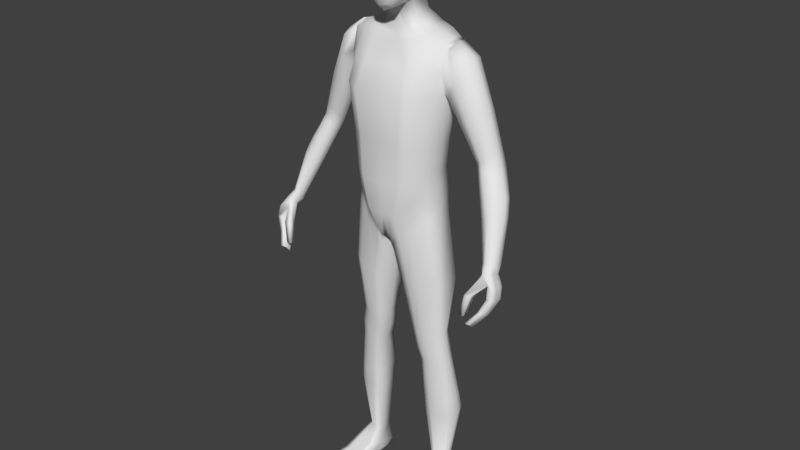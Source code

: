 # Source: PWEEZ.blend  (saved by Blender 2.78.0; exported with 4.5.12 LTS)
import bpy
from mathutils import Matrix  # noqa: F401  (used for matrix-valued properties, if any)

bpy.ops.wm.read_factory_settings(use_empty=True)
scene = bpy.context.scene
scene.name = 'Scene'

# ---- collections
col_collection_1 = bpy.data.collections.new('Collection 1'); scene.collection.children.link(col_collection_1)

# ---- materials (node trees are filled in below, after node groups)
mat_material = bpy.data.materials.new('Material')
mat_material.alpha_threshold = 0.0
mat_material.use_transparent_shadow = False
mat_material.roughness = 0.5
mat_material.line_color = (0.0, 0.0, 0.0, 1.0)

# ---- material node trees

# ---- world
world_world = bpy.data.worlds.new('World'); scene.world = world_world
world_world.color = (0.05088, 0.05088, 0.05088)
world_world.use_sun_shadow = False
world_world.sun_shadow_jitter_overblur = 0.0
world_world.cycles.sampling_method = 'MANUAL'

# ---- meshes
me_cube = bpy.data.meshes.new('Cube')
me_cube.from_pydata([(0.2538, 0.6762, 7.482), (0.6225, -0.324, 7.529), (0.2786, -0.6676, 5.984), (0.2724, -0.3519, 7.986), (0.2724, 0.2652, 7.912), (0.2786, -0.06915, 6.163), (0.2569, -0.9115, 6.584), (0.2538, -0.7877, 7.557), (0.6287, -0.4819, 6.72), (0.6287, 0.05777, 6.81), (0.6225, 0.2249, 7.492), (0.2569, 0.5338, 6.763), (0.2396, 0.5439, 7.725), (0.4783, 0.3233, 6.817), (0.5054, -0.06551, 6.444), (0.4961, -0.3168, 7.799), (0.4783, -0.7126, 6.66), (0.2451, -0.8271, 6.12), (0.2451, 0.4366, 6.359), (0.4729, 0.4719, 7.466), (0.5054, -0.5931, 6.287), (0.4961, 0.227, 7.734), (0.4729, -0.5803, 7.531), (0.2396, -0.5934, 7.837), (0.3005, -0.06501, 8.01), (0.3067, -0.2403, 6.037), (0.2734, -0.904, 7.141), (0.6629, -0.3776, 7.171), (0.6629, 0.1911, 7.184), (0.6861, -0.2237, 6.768), (0.68, -0.04644, 7.524), (0.2734, 0.6702, 7.167), (0.4167, -0.7189, 6.331), (0.4095, -0.4998, 7.733), (0.4167, 0.182, 6.541), (0.4095, 0.4228, 7.646), (0.5074, 0.4413, 7.177), (0.5549, -0.3705, 6.361), (0.5456, -0.06037, 7.798), (0.5074, -0.6632, 7.154), (0.721, -0.08146, 7.183), (1.136, 0.4671, 0.8797), (1.136, -0.298, 0.8797), (1.096, -0.3668, 1.784), (1.406, 0.5235, 4.045), (1.44, 0.5618, 5.139), (1.44, -0.06577, 5.068), (1.208, 0.3667, 2.622), (1.096, 0.4231, 1.784), (1.208, -0.3731, 2.622), (1.406, -0.1553, 3.989), (0.1432, 0.9228, -0.09966), (0.1432, -0.6922, -0.09966), (0.6575, 0.7247, 5.441), (0.6575, -0.2769, 5.297), (0.5689, -0.9138, 1.518), (0.6042, -0.9282, 2.622), (0.7029, -1.0, 3.809), (0.7029, 1.158, 3.809), (0.6042, 0.7558, 2.622), (0.5689, 0.7558, 1.542), (0.3591, 0.5541, 5.724), (0.3591, -0.2199, 5.394), (1.369, 0.5573, -7.268), (1.405, 0.2585, -7.268), (0.9743, 0.5385, -7.269), (1.038, 0.09212, -7.269), (1.15, -0.3474, 0.5747), (1.15, 0.4675, 0.5747), (0.1766, 0.6663, -0.4654), (0.1766, -0.5994, -0.3615), (1.116, -0.3324, 1.332), (1.116, 0.4891, 1.332), (0.3561, 0.9749, 0.6934), (0.3561, -0.9177, 0.6468), (1.325, -0.04964, -3.029), (1.325, 0.3177, -2.952), (0.5606, 0.4432, -2.963), (0.593, -0.2475, -2.999), (1.44, 0.02633, -3.926), (1.44, 0.4056, -3.897), (0.7497, 0.4995, -3.906), (0.7748, -0.1151, -3.903), (1.441, 0.4691, -1.338), (0.2733, 0.641, -1.447), (0.3612, -0.4586, -1.417), (1.437, -0.2078, -1.337), (1.627, 0.1304, -5.61), (1.627, 0.6401, -5.508), (0.8726, 0.7023, -5.515), (0.8882, -0.03904, -5.597), (1.394, 0.3703, -3.517), (0.6218, 0.4769, -3.527), (0.6499, -0.1725, -3.509), (1.394, -0.03343, -3.535), (0.6877, 0.8168, 0.3777), (0.6874, -0.5906, 0.3778), (1.001, 0.6851, 5.34), (0.9989, -0.2417, 5.226), (0.8931, -0.7013, 1.644), (0.9652, -0.7131, 2.615), (1.104, -0.7719, 3.896), (1.093, 1.047, 3.806), (0.9527, 0.6317, 2.605), (0.8823, 0.6158, 1.665), (1.17, 0.6365, -7.326), (1.248, 0.1195, -7.324), (0.6946, -0.5836, 0.1079), (0.6986, 0.6774, 0.04559), (0.7938, -0.6876, 0.9753), (0.7834, 0.76, 1.016), (0.9516, -0.2846, -3.02), (0.9279, 0.5001, -2.958), (1.114, -0.17, -3.921), (1.096, 0.5788, -3.887), (0.9466, 0.7029, -1.396), (0.9822, -0.5586, -1.384), (1.302, -0.05144, -5.608), (1.292, 0.814, -5.509), (1.028, 0.5473, -3.512), (1.05, -0.2365, -3.523), (1.196, 0.08452, 0.8823), (1.49, 0.2594, 5.198), (1.156, -0.01586, 1.781), (1.268, -0.003577, 2.613), (1.466, 0.1888, 3.886), (0.1032, 0.1152, -0.1441), (0.696, 0.2588, 5.417), (0.3961, 0.1499, 5.603), (1.427, 0.3622, -7.301), (0.9667, 0.2538, -7.303), (0.1172, 0.0324, -0.4204), (1.209, 0.06007, 0.5826), (1.176, 0.03433, 1.334), (0.518, 0.1229, -2.953), (1.385, 0.1623, -2.953), (0.7032, 0.1901, -3.914), (1.499, 0.2151, -3.904), (1.465, -0.02211, -1.336), (0.2729, 0.08856, -1.439), (0.8275, 0.2878, -5.561), (1.68, 0.4281, -5.559), (1.453, 0.1681, -3.519), (0.5775, 0.1492, -3.531), (0.9416, 0.6641, -8.092), (1.016, 0.2564, 5.344), (1.394, 0.717, 4.464), (1.394, -0.2487, 4.493), (0.6203, -0.7268, 4.497), (0.6203, 1.067, 4.58), (1.048, 0.9835, 4.555), (1.053, -0.5812, 4.538), (1.411, 0.5351, 4.058), (1.447, 0.5598, 5.151), (1.446, -0.05416, 5.081), (1.411, -0.1437, 4.002), (1.493, 0.2645, 5.206), (1.471, 0.2004, 3.899), (1.399, 0.7213, 4.477), (1.399, -0.237, 4.506), (1.747, 0.7278, 4.276), (1.92, 0.5726, 4.828), (1.76, -0.2378, 4.303), (1.888, -0.05494, 4.764), (1.99, 0.2703, 4.858), (1.553, 0.1997, 3.726), (1.546, -0.1444, 3.845), (1.571, 0.5343, 3.895), (2.568, 0.6312, 2.23), (2.851, 0.516, 2.263), (2.472, -0.02923, 2.419), (2.733, 0.07463, 2.38), (2.861, 0.2613, 2.326), (2.292, 0.2732, 2.185), (2.305, 0.06102, 2.295), (2.419, 0.5356, 2.168), (2.76, -0.3373, 1.099), (3.286, -0.2573, 0.03645), (3.407, -0.3562, 0.08173), (3.212, -0.7362, 0.2022), (3.343, -0.6421, 0.1881), (3.415, -0.5395, 0.1076), (3.086, -0.517, 0.05369), (3.098, -0.7088, 0.1532), (3.202, -0.332, 0.06902), (3.391, -0.3826, -0.1505), (2.747, -0.1251, 0.9893), (2.874, 0.08528, 1.006), (3.093, 0.1809, 1.057), (2.997, -0.4275, 1.212), (3.16, -0.3237, 1.253), (3.287, -0.137, 1.199), (3.278, 0.06573, 1.171), (2.116, -0.1335, 3.361), (1.922, -0.04171, 3.076), (1.92, 0.2364, 2.962), (1.992, 0.5089, 3.055), (2.343, 0.009848, 3.647), (2.457, 0.2658, 3.667), (2.417, 0.5183, 3.638), (2.157, 0.6535, 3.271), (2.585, -0.1841, 1.559), (2.572, 0.028, 1.449), (2.699, 0.2673, 1.466), (2.996, -0.1705, 1.686), (3.183, 0.2189, 1.61), (2.891, 0.3629, 1.521), (2.795, -0.2744, 1.676), (3.192, 0.01613, 1.638), (3.193, -1.066, -1.434), (3.433, -0.8478, 0.001651), (3.211, -1.383, -1.221), (3.219, -0.3826, -0.1505), (3.117, -1.066, -1.434), (3.265, -0.9298, -0.00902), (3.112, -1.383, -1.221), (3.638, -1.033, -0.5757), (3.609, -0.5241, -0.6961), (3.49, -0.5241, -0.6961), (3.482, -1.033, -0.5757), (3.442, -1.148, -0.9482), (3.419, -0.7282, -1.066), (3.322, -0.7282, -1.066), (3.316, -1.148, -0.9482), (3.39, -0.8542, -0.2993), (3.592, -0.9795, -0.2619), (3.559, -0.4386, -0.4144), (3.425, -0.4386, -0.4144), (3.438, -0.5264, -0.08002), (3.438, -0.7463, -0.009586), (3.213, -1.287, -1.289), (3.213, -1.206, -1.402), (3.132, -0.7671, -0.08542), (3.133, -0.5264, -0.08002), (3.079, -1.206, -1.402), (3.079, -1.287, -1.289), (3.431, -0.8636, -0.6158), (3.431, -0.6939, -0.6559), (3.642, -0.6939, -0.6559), (3.642, -0.8636, -0.6158), (3.445, -0.8021, -1.078), (3.445, -0.9565, -1.053), (3.273, -0.9565, -1.053), (3.273, -0.8021, -1.078), (3.304, -0.7711, -0.2989), (3.358, -0.6189, -0.3636), (3.596, -0.6189, -0.3636), (3.596, -0.7992, -0.3127), (3.151, -1.099, -0.6128), (3.011, -1.185, -1.077), (3.151, -1.255, -0.5274), (3.023, -1.34, -1.074), (2.974, -1.099, -0.6128), (2.891, -1.185, -1.077), (2.974, -1.255, -0.5274), (2.897, -1.34, -1.074), (1.195, -1.076, -8.17), (1.186, -1.094, -8.0), (0.9566, 0.6347, -8.133), (0.9416, 0.6641, -7.921), (1.809, -0.9606, -8.17), (1.825, -0.9737, -8.0), (1.408, 0.7199, -8.133), (1.412, 0.7527, -7.921), (1.01, -0.1713, -8.082), (1.001, -0.1946, -7.703), (1.652, -0.05008, -8.082), (1.669, -0.06852, -7.703), (0.9807, 0.1838, -7.812), (1.544, 0.263, -8.157), (0.9966, 0.1598, -8.157), (1.55, 0.2911, -7.812), (1.182, 0.6773, -8.133), (1.177, 0.7084, -7.921), (1.502, -1.018, -8.17), (1.505, -1.034, -8.0), (1.335, -0.1316, -7.703), (1.331, -0.1107, -8.082), (1.27, 0.2114, -8.157), (1.188, -1.105, -8.092), (1.412, 0.7527, -8.092), (1.827, -0.9845, -8.092), (1.664, -0.04028, -7.994), (0.9953, -0.1664, -7.994), (1.551, 0.2843, -8.092), (0.982, 0.1769, -8.092), (1.507, -1.045, -8.092), (1.177, 0.7084, -8.092), (1.112, -0.6788, -8.175), (1.745, -0.5061, -7.93), (1.09, -0.6296, -7.93), (1.742, -0.5601, -8.175), (1.417, -0.5678, -7.93), (1.427, -0.6194, -8.175), (1.101, -0.6898, -8.092), (1.756, -0.5664, -8.092), (0.3416, 0.8842, 0.07427), (0.3415, -0.6552, 0.07431), (0.7826, 0.7103, 5.404), (0.7819, -0.264, 5.271), (0.687, -0.8364, 1.564), (0.7357, -0.8498, 2.619), (0.849, -0.9169, 3.841), (0.845, 1.118, 3.808), (0.7311, 0.7106, 2.616), (0.6831, 0.7048, 1.587), (1.046, 0.5742, -7.29), (1.115, 0.1021, -7.289), (0.3668, 0.6703, -0.2792), (0.5156, -0.8339, 0.7665), (0.5118, 0.8966, 0.811), (0.6944, 0.4639, -2.961), (0.8758, 0.5284, -3.899), (0.5186, 0.6636, -1.428), (1.01, 0.743, -5.513), (0.7698, 0.5026, -3.522), (0.3653, -0.5936, -0.1905), (0.7237, -0.261, -3.007), (0.8983, -0.1351, -3.909), (0.5874, -0.495, -1.405), (1.066, -0.04356, -5.601), (0.7955, -0.1958, -3.514), (0.8125, 0.2579, 5.391), (0.7762, 1.036, 4.571), (0.7781, -0.6738, 4.512), (1.039, 0.6503, -8.133), (1.302, -1.072, -8.0), (1.127, -0.1492, -8.082), (1.096, 0.1786, -8.157), (1.027, 0.6802, -7.921), (1.307, -1.055, -8.17), (1.122, -0.1716, -7.703), (1.027, 0.6802, -8.092), (1.304, -1.083, -8.092), (1.227, -0.6571, -8.175), (1.209, -0.6071, -7.93), (0.9879, -0.4313, 0.4088), (1.192, -0.1332, -3.026), (1.324, -0.04346, -3.924), (1.275, -0.3325, -1.354), (1.511, 0.06575, -5.609), (1.271, -0.1056, -3.531), (0.9769, 0.5914, 0.7012), (0.9768, -0.402, 0.7013), (1.284, 0.6056, 5.211), (1.283, -0.1283, 5.124), (1.024, -0.4858, 1.734), (1.122, -0.494, 2.619), (1.299, -0.3745, 3.956), (1.295, 0.7097, 3.96), (1.117, 0.4609, 2.616), (1.02, 0.4349, 1.742), (1.298, 0.5854, -7.288), (1.349, 0.2091, -7.288), (0.9893, 0.5421, 0.3866), (1.002, -0.4587, 1.205), (0.998, 0.5287, 1.22), (1.184, 0.3825, -2.954), (1.318, 0.4672, -3.893), (1.265, 0.5522, -1.358), (1.508, 0.7019, -5.509), (1.264, 0.4332, -3.515), (1.321, 0.2584, 5.25), (1.273, -0.3669, 4.509), (1.271, 0.8117, 4.496), (1.328, 0.7369, -7.921), (1.7, -0.9812, -8.17), (1.55, -0.09093, -7.703), (1.328, 0.7048, -8.133), (1.711, -0.9951, -8.0), (1.538, -0.07162, -8.082), (1.447, 0.2446, -8.157), (1.713, -1.006, -8.092), (1.328, 0.7369, -8.092), (1.628, -0.5281, -7.93), (1.63, -0.5812, -8.175), (2.391, -0.05296, 2.633), (2.322, 0.5295, 2.369), (2.769, 0.2623, 2.631), (2.218, 0.03765, 2.473), (2.207, 0.2648, 2.362), (2.644, 0.05989, 2.668), (2.752, 0.5165, 2.576), (2.475, 0.6363, 2.467), (2.376, -0.001144, 2.109), (2.363, 0.211, 1.999), (2.49, 0.4675, 1.99), (2.8, 0.01247, 2.204), (2.935, 0.4407, 2.097), (2.65, 0.5632, 2.05), (2.554, -0.0914, 2.231), (2.945, 0.1991, 2.152), (1.574, 0.5745, -5.058), (0.8383, 0.7173, -5.065), (0.8565, -0.0603, -5.123), (1.574, 0.1013, -5.139), (1.237, 0.8199, -5.056), (1.249, -0.08458, -5.136), (1.629, 0.3685, -5.096), (0.7928, 0.2605, -5.101), (0.9723, 0.7547, -5.062), (1.019, -0.06915, -5.128), (1.459, 0.03522, -5.138), (1.455, 0.708, -5.057), (-0.2538, 0.6762, 7.482), (-0.6225, -0.324, 7.529), (-0.2786, -0.6676, 5.984), (-0.2724, -0.3519, 7.986), (-0.2724, 0.2652, 7.912), (-0.2786, -0.06915, 6.163), (-0.2569, -0.9115, 6.584), (-0.2538, -0.7877, 7.557), (-0.6287, -0.4819, 6.72), (-0.6287, 0.05777, 6.81), (-0.6225, 0.2249, 7.492), (-0.2569, 0.5338, 6.763), (-0.2396, 0.5439, 7.725), (-0.4783, 0.3233, 6.817), (-0.5054, -0.06551, 6.444), (-0.4961, -0.3168, 7.799), (-0.4783, -0.7126, 6.66), (-0.2451, -0.8271, 6.12), (-0.2451, 0.4366, 6.359), (-0.4729, 0.4719, 7.466), (-0.5054, -0.5931, 6.287), (-0.4961, 0.227, 7.734), (-0.4729, -0.5803, 7.531), (-0.2396, -0.5934, 7.837), (0.0, -0.38, 8.059), (0.0, 0.2933, 7.985), (-0.3005, -0.06501, 8.01), (0.0, -0.6957, 5.864), (-0.3067, -0.2403, 6.037), (-0.2734, -0.904, 7.141), (0.0, -1.003, 6.542), (0.0, -0.8792, 7.576), (-0.6629, -0.3776, 7.171), (-0.6629, 0.1911, 7.184), (-0.6861, -0.2237, 6.768), (-0.68, -0.04644, 7.524), (-0.2734, 0.6702, 7.167), (0.0, 0.6253, 6.721), (0.0, 0.7677, 7.501), (-0.4167, -0.7189, 6.331), (-0.4095, -0.4998, 7.733), (-0.4167, 0.182, 6.541), (-0.4095, 0.4228, 7.646), (-0.5074, 0.4413, 7.177), (-0.5549, -0.3705, 6.361), (-0.5456, -0.06037, 7.798), (-0.5074, -0.6632, 7.154), (-0.721, -0.08146, 7.183), (0.0, 0.4946, 6.277), (0.0, 0.6019, 7.767), (0.0, -0.8851, 6.038), (0.0, -0.6514, 7.879), (0.0, -0.06501, 8.1), (0.0, -0.2403, 5.9), (0.0, -1.013, 7.135), (0.0, 0.7794, 7.161), (-1.136, 0.4671, 0.8797), (-1.136, -0.298, 0.8797), (-1.096, -0.3668, 1.784), (-1.406, 0.5235, 4.045), (-1.44, 0.5618, 5.139), (-1.44, -0.06577, 5.068), (-1.208, 0.3667, 2.622), (-1.096, 0.4231, 1.784), (0.0, 0.8548, -0.09966), (0.0, -0.686, -0.09966), (0.0, 0.6877, 5.344), (0.0, -0.1888, 5.193), (-1.208, -0.3731, 2.622), (-1.406, -0.1553, 3.989), (0.0, 0.6798, 1.425), (0.0, 0.6798, 2.622), (0.0, 1.082, 3.959), (0.0, -0.912, 3.959), (0.0, -0.8401, 2.622), (0.0, -0.8258, 1.402), (-0.1432, 0.9228, -0.09966), (-0.1432, -0.6922, -0.09966), (-0.6575, 0.7247, 5.441), (-0.6575, -0.2769, 5.297), (-0.5689, -0.9138, 1.518), (-0.6042, -0.9282, 2.622), (-0.7029, -1.0, 3.809), (-0.7029, 1.158, 3.809), (-0.6042, 0.7558, 2.622), (-0.5689, 0.7558, 1.542), (0.0, 0.5541, 5.993), (0.0, -0.2199, 5.663), (-0.3591, 0.5541, 5.724), (-0.3591, -0.2199, 5.394), (-1.369, 0.5573, -7.268), (-1.405, 0.2585, -7.268), (-0.9743, 0.5385, -7.269), (-1.038, 0.09212, -7.269), (-1.15, -0.3474, 0.5747), (-1.15, 0.4675, 0.5747), (-0.1766, 0.6663, -0.4654), (-0.1766, -0.5994, -0.3615), (0.0, 0.899, 0.6352), (-1.116, -0.3324, 1.332), (-1.116, 0.4891, 1.332), (0.0, -0.8296, 0.5886), (-0.3561, 0.9749, 0.6934), (-0.3561, -0.9177, 0.6468), (-1.325, -0.04964, -3.029), (-1.325, 0.3177, -2.952), (-0.5606, 0.4432, -2.963), (-0.593, -0.2475, -2.999), (-1.44, 0.02633, -3.926), (-1.44, 0.4056, -3.897), (-0.7497, 0.4995, -3.906), (-0.7748, -0.1151, -3.903), (-1.441, 0.4691, -1.338), (-0.2733, 0.641, -1.447), (-0.3612, -0.4586, -1.417), (-1.437, -0.2078, -1.337), (-1.627, 0.1304, -5.61), (-1.627, 0.6401, -5.508), (-0.8726, 0.7023, -5.515), (-0.8882, -0.03904, -5.597), (-1.394, 0.3703, -3.517), (-0.6218, 0.4769, -3.527), (-0.6499, -0.1725, -3.509), (-1.394, -0.03343, -3.535), (-0.6877, 0.8168, 0.3777), (-0.6874, -0.5906, 0.3778), (-1.001, 0.6851, 5.34), (-0.9989, -0.2417, 5.226), (-0.8931, -0.7013, 1.644), (-0.9652, -0.7131, 2.615), (-1.104, -0.7719, 3.896), (-1.093, 1.047, 3.806), (-0.9527, 0.6317, 2.605), (-0.8823, 0.6158, 1.665), (-1.17, 0.6365, -7.326), (-1.248, 0.1195, -7.324), (-0.6946, -0.5836, 0.1079), (-0.6986, 0.6774, 0.04559), (-0.7938, -0.6876, 0.9753), (-0.7834, 0.76, 1.016), (-0.9516, -0.2846, -3.02), (-0.9279, 0.5001, -2.958), (-1.114, -0.17, -3.921), (-1.096, 0.5788, -3.887), (-0.9466, 0.7029, -1.396), (-0.9822, -0.5586, -1.384), (-1.302, -0.05144, -5.608), (-1.292, 0.814, -5.509), (-1.028, 0.5473, -3.512), (-1.05, -0.2365, -3.523), (-1.196, 0.08452, 0.8823), (-1.49, 0.2594, 5.198), (0.0, 0.1224, -0.1595), (-1.156, -0.01586, 1.781), (-1.268, -0.003577, 2.613), (-1.466, 0.1888, 3.886), (-0.1032, 0.1152, -0.1441), (-0.696, 0.2588, 5.417), (-0.3961, 0.1499, 5.603), (-1.427, 0.3622, -7.301), (-0.9667, 0.2538, -7.303), (-0.1172, 0.0324, -0.4204), (-1.209, 0.06007, 0.5826), (-1.176, 0.03433, 1.334), (-0.518, 0.1229, -2.953), (-1.385, 0.1623, -2.953), (-0.7032, 0.1901, -3.914), (-1.499, 0.2151, -3.904), (-1.465, -0.02211, -1.336), (-0.2729, 0.08856, -1.439), (-0.8275, 0.2878, -5.561), (-1.68, 0.4281, -5.559), (-1.453, 0.1681, -3.519), (-0.5775, 0.1492, -3.531), (-0.9416, 0.6641, -8.092), (-1.016, 0.2564, 5.344), (-1.394, 0.717, 4.464), (-1.394, -0.2487, 4.493), (0.0, 0.9906, 4.663), (0.0, -0.6388, 4.58), (-0.6203, -0.7268, 4.497), (-0.6203, 1.067, 4.58), (-1.048, 0.9835, 4.555), (-1.053, -0.5812, 4.538), (-1.411, 0.5351, 4.058), (-1.447, 0.5528, 5.151), (-1.446, -0.05416, 5.081), (-1.411, -0.1437, 4.002), (-1.493, 0.2645, 5.206), (-1.471, 0.2004, 3.899), (-1.399, 0.7286, 4.477), (-1.399, -0.237, 4.506), (-1.747, 0.7278, 4.276), (-1.92, 0.5726, 4.828), (-1.76, -0.2378, 4.303), (-1.888, -0.05494, 4.764), (-1.99, 0.2703, 4.858), (-1.553, 0.1997, 3.726), (-1.546, -0.1444, 3.845), (-1.571, 0.5343, 3.895), (-2.568, 0.6312, 2.23), (-2.851, 0.516, 2.263), (-2.472, -0.02923, 2.419), (-2.733, 0.07463, 2.38), (-2.861, 0.2613, 2.326), (-2.292, 0.2732, 2.185), (-2.305, 0.06102, 2.295), (-2.419, 0.5356, 2.168), (-2.76, -0.3373, 1.099), (-3.286, -0.2573, 0.03645), (-3.407, -0.3562, 0.08173), (-3.212, -0.7362, 0.2022), (-3.343, -0.6421, 0.1881), (-3.415, -0.5395, 0.1076), (-3.086, -0.517, 0.05369), (-3.098, -0.7088, 0.1532), (-3.202, -0.332, 0.06902), (-3.391, -0.3826, -0.1505), (-2.747, -0.1251, 0.9893), (-2.874, 0.08528, 1.006), (-3.093, 0.1809, 1.057), (-2.997, -0.4275, 1.212), (-3.16, -0.3237, 1.253), (-3.287, -0.137, 1.199), (-3.278, 0.06573, 1.171), (-2.116, -0.1335, 3.361), (-1.922, -0.04171, 3.076), (-1.92, 0.2364, 2.962), (-1.992, 0.5089, 3.055), (-2.343, 0.009848, 3.647), (-2.457, 0.2658, 3.667), (-2.417, 0.5183, 3.638), (-2.157, 0.6535, 3.271), (-2.585, -0.1841, 1.559), (-2.572, 0.028, 1.449), (-2.699, 0.2673, 1.466), (-2.996, -0.1705, 1.686), (-3.183, 0.2189, 1.61), (-2.891, 0.3629, 1.521), (-2.795, -0.2744, 1.676), (-3.192, 0.01613, 1.638), (-3.193, -1.066, -1.434), (-3.433, -0.8478, 0.001651), (-3.211, -1.383, -1.221), (-3.219, -0.3826, -0.1505), (-3.117, -1.066, -1.434), (-3.265, -0.9298, -0.00902), (-3.112, -1.383, -1.221), (-3.638, -1.033, -0.5757), (-3.609, -0.5241, -0.6961), (-3.49, -0.5241, -0.6961), (-3.482, -1.033, -0.5757), (-3.442, -1.148, -0.9482), (-3.419, -0.7282, -1.066), (-3.322, -0.7282, -1.066), (-3.316, -1.148, -0.9482), (-3.39, -0.8542, -0.2993), (-3.592, -0.9795, -0.2619), (-3.559, -0.4386, -0.4144), (-3.425, -0.4386, -0.4144), (-3.438, -0.5264, -0.08002), (-3.438, -0.7463, -0.009586), (-3.213, -1.287, -1.289), (-3.213, -1.206, -1.402), (-3.132, -0.7671, -0.08542), (-3.133, -0.5264, -0.08002), (-3.079, -1.206, -1.402), (-3.079, -1.287, -1.289), (-3.431, -0.8636, -0.6158), (-3.431, -0.6939, -0.6559), (-3.642, -0.6939, -0.6559), (-3.642, -0.8636, -0.6158), (-3.445, -0.8021, -1.078), (-3.445, -0.9565, -1.053), (-3.273, -0.9565, -1.053), (-3.273, -0.8021, -1.078), (-3.304, -0.7711, -0.2989), (-3.358, -0.6189, -0.3636), (-3.596, -0.6189, -0.3636), (-3.596, -0.7992, -0.3127), (-3.151, -1.099, -0.6128), (-3.011, -1.185, -1.077), (-3.151, -1.255, -0.5274), (-3.023, -1.34, -1.074), (-2.974, -1.099, -0.6128), (-2.891, -1.185, -1.077), (-2.974, -1.255, -0.5274), (-2.897, -1.34, -1.074), (-1.195, -1.076, -8.17), (-1.186, -1.094, -8.0), (-0.9566, 0.6347, -8.133), (-0.9416, 0.6641, -7.921), (-1.809, -0.9606, -8.17), (-1.825, -0.9737, -8.0), (-1.408, 0.7199, -8.133), (-1.412, 0.7527, -7.921), (-1.01, -0.1713, -8.082), (-1.001, -0.1946, -7.703), (-1.652, -0.05008, -8.082), (-1.669, -0.06852, -7.703), (-0.9807, 0.1838, -7.812), (-1.544, 0.263, -8.157), (-0.9966, 0.1598, -8.157), (-1.55, 0.2911, -7.812), (-1.182, 0.6773, -8.133), (-1.177, 0.7084, -7.921), (-1.502, -1.018, -8.17), (-1.505, -1.034, -8.0), (-1.335, -0.1316, -7.703), (-1.331, -0.1107, -8.082), (-1.27, 0.2114, -8.157), (-1.188, -1.105, -8.092), (-1.412, 0.7527, -8.092), (-1.827, -0.9845, -8.092), (-1.664, -0.04028, -7.994), (-0.9953, -0.1664, -7.994), (-1.551, 0.2843, -8.092), (-0.982, 0.1769, -8.092), (-1.507, -1.045, -8.092), (-1.177, 0.7084, -8.092), (-1.112, -0.6788, -8.175), (-1.745, -0.5061, -7.93), (-1.09, -0.6296, -7.93), (-1.742, -0.5601, -8.175), (-1.417, -0.5678, -7.93), (-1.427, -0.6194, -8.175), (-1.101, -0.6898, -8.092), (-1.756, -0.5664, -8.092), (-0.3416, 0.8842, 0.07427), (-0.3415, -0.6552, 0.07431), (-0.7826, 0.7103, 5.404), (-0.7819, -0.264, 5.271), (-0.687, -0.8364, 1.564), (-0.7357, -0.8498, 2.619), (-0.849, -0.9169, 3.841), (-0.845, 1.118, 3.808), (-0.7311, 0.7106, 2.616), (-0.6831, 0.7048, 1.587), (-1.046, 0.5742, -7.29), (-1.115, 0.1021, -7.289), (-0.3668, 0.6703, -0.2792), (-0.5156, -0.8339, 0.7665), (-0.5118, 0.8966, 0.811), (-0.6944, 0.4639, -2.961), (-0.8758, 0.5284, -3.899), (-0.5186, 0.6636, -1.428), (-1.01, 0.743, -5.513), (-0.7698, 0.5026, -3.522), (-0.3653, -0.5936, -0.1905), (-0.7237, -0.261, -3.007), (-0.8983, -0.1351, -3.909), (-0.5874, -0.495, -1.405), (-1.066, -0.04356, -5.601), (-0.7955, -0.1958, -3.514), (-0.8125, 0.2579, 5.391), (-0.7762, 1.036, 4.571), (-0.7781, -0.6738, 4.512), (-1.039, 0.6503, -8.133), (-1.302, -1.072, -8.0), (-1.127, -0.1492, -8.082), (-1.096, 0.1786, -8.157), (-1.027, 0.6802, -7.921), (-1.307, -1.055, -8.17), (-1.122, -0.1716, -7.703), (-1.027, 0.6802, -8.092), (-1.304, -1.083, -8.092), (-1.227, -0.6571, -8.175), (-1.209, -0.6071, -7.93), (-0.9879, -0.4313, 0.4088), (-1.192, -0.1332, -3.026), (-1.324, -0.04346, -3.924), (-1.275, -0.3325, -1.354), (-1.511, 0.06575, -5.609), (-1.271, -0.1056, -3.531), (-0.9769, 0.5914, 0.7012), (-0.9768, -0.402, 0.7013), (-1.284, 0.6056, 5.211), (-1.283, -0.1283, 5.124), (-1.024, -0.4858, 1.734), (-1.122, -0.494, 2.619), (-1.299, -0.3745, 3.956), (-1.295, 0.7097, 3.96), (-1.117, 0.4609, 2.616), (-1.02, 0.4349, 1.742), (-1.298, 0.5854, -7.288), (-1.349, 0.2091, -7.288), (-0.9893, 0.5421, 0.3866), (-1.002, -0.4587, 1.205), (-0.998, 0.5287, 1.22), (-1.184, 0.3825, -2.954), (-1.318, 0.4672, -3.893), (-1.265, 0.5522, -1.358), (-1.508, 0.7019, -5.509), (-1.264, 0.4332, -3.515), (-1.321, 0.2584, 5.25), (-1.273, -0.3669, 4.509), (-1.271, 0.8117, 4.496), (-1.328, 0.7369, -7.921), (-1.7, -0.9812, -8.17), (-1.55, -0.09093, -7.703), (-1.328, 0.7048, -8.133), (-1.711, -0.9951, -8.0), (-1.538, -0.07162, -8.082), (-1.447, 0.2446, -8.157), (-1.713, -1.006, -8.092), (-1.328, 0.7369, -8.092), (-1.628, -0.5281, -7.93), (-1.63, -0.5812, -8.175), (-2.391, -0.05296, 2.633), (-2.322, 0.5295, 2.369), (-2.769, 0.2623, 2.631), (-2.218, 0.03765, 2.473), (-2.207, 0.2648, 2.362), (-2.644, 0.05989, 2.668), (-2.752, 0.5165, 2.576), (-2.475, 0.6363, 2.467), (-2.376, -0.001144, 2.109), (-2.363, 0.211, 1.999), (-2.49, 0.4675, 1.99), (-2.8, 0.01247, 2.204), (-2.935, 0.4407, 2.097), (-2.65, 0.5632, 2.05), (-2.554, -0.0914, 2.231), (-2.945, 0.1991, 2.152), (-1.574, 0.5745, -5.058), (-0.8383, 0.7173, -5.065), (-0.8565, -0.0603, -5.123), (-1.574, 0.1013, -5.139), (-1.237, 0.8199, -5.056), (-1.249, -0.08458, -5.136), (-1.629, 0.3685, -5.096), (-0.7928, 0.2605, -5.101), (-0.9723, 0.7547, -5.062), (-1.019, -0.06915, -5.128), (-1.459, 0.03522, -5.138), (-1.455, 0.708, -5.057)], [], [(0, 31, 459, 442), (0, 442, 453, 12), (0, 12, 35, 19), (0, 19, 36, 31), (1, 27, 40, 30), (1, 30, 38, 15), (1, 15, 33, 22), (1, 22, 39, 27), (2, 431, 457, 25), (2, 25, 37, 20), (2, 20, 32, 17), (2, 17, 454, 431), (3, 15, 38, 24), (3, 24, 456, 428), (3, 428, 455, 23), (3, 23, 33, 15), (4, 21, 35, 12), (4, 12, 453, 429), (4, 429, 456, 24), (4, 24, 38, 21), (18, 61, 490, 452), (5, 18, 34, 14), (5, 14, 37, 25), (5, 128, 61, 18), (6, 17, 32, 16), (6, 16, 39, 26), (6, 26, 458, 434), (6, 434, 454, 17), (7, 26, 39, 22), (7, 22, 33, 23), (7, 23, 455, 435), (7, 435, 458, 26), (8, 20, 37, 29), (8, 29, 40, 27), (8, 27, 39, 16), (8, 16, 32, 20), (9, 14, 34, 13), (9, 13, 36, 28), (9, 28, 40, 29), (9, 29, 37, 14), (10, 28, 36, 19), (10, 19, 35, 21), (10, 21, 38, 30), (10, 30, 40, 28), (11, 18, 452, 441), (11, 441, 459, 31), (11, 31, 36, 13), (11, 13, 34, 18), (58, 59, 475, 476), (149, 58, 476, 582), (56, 57, 477, 478), (55, 56, 478, 479), (74, 55, 479, 505), (73, 51, 468, 502), (148, 54, 471, 583), (53, 470, 490, 61), (126, 52, 469, 556), (59, 60, 474, 475), (133, 123, 43, 71), (123, 124, 49, 43), (124, 125, 50, 49), (304, 305, 60, 59), (141, 87, 64, 129), (322, 127, 54, 299), (324, 299, 54, 148), (310, 296, 51, 73), (309, 300, 55, 74), (300, 301, 56, 55), (301, 302, 57, 56), (323, 303, 58, 149), (303, 304, 59, 58), (25, 62, 128, 5), (127, 53, 61, 128), (471, 54, 62, 491), (64, 267, 271, 129), (360, 88, 63, 352), (140, 89, 65, 130), (320, 90, 66, 307), (297, 52, 70, 316), (126, 51, 69, 131), (342, 41, 68, 354), (121, 42, 67, 132), (297, 309, 74, 52), (305, 310, 73, 60), (121, 133, 71, 42), (60, 73, 502, 474), (52, 74, 505, 469), (319, 85, 78, 317), (139, 84, 77, 134), (359, 83, 76, 357), (138, 86, 75, 135), (321, 93, 82, 318), (143, 92, 81, 136), (361, 91, 80, 358), (142, 94, 79, 137), (132, 67, 86, 138), (354, 68, 83, 359), (131, 69, 84, 139), (316, 70, 85, 319), (401, 394, 90, 320), (399, 393, 89, 140), (403, 392, 88, 360), (398, 395, 87, 141), (135, 75, 94, 142), (357, 76, 91, 361), (134, 77, 92, 143), (317, 78, 93, 321), (337, 111, 120, 341), (311, 112, 119, 315), (400, 396, 118, 314), (402, 397, 117, 340), (336, 107, 116, 339), (308, 108, 115, 313), (315, 119, 114, 312), (341, 120, 113, 338), (313, 115, 112, 311), (339, 116, 111, 337), (351, 356, 110, 104), (343, 355, 109, 96), (296, 95, 108, 308), (343, 96, 107, 336), (340, 117, 106, 353), (314, 118, 105, 306), (353, 367, 267, 64), (349, 350, 103, 102), (364, 349, 102, 150), (347, 348, 101, 100), (346, 347, 100, 99), (355, 346, 99, 109), (356, 342, 95, 110), (363, 345, 98, 151), (362, 145, 98, 345), (350, 351, 104, 103), (344, 97, 145, 362), (307, 331, 276, 106), (78, 134, 143, 93), (76, 135, 142, 91), (392, 398, 141, 88), (394, 399, 140, 90), (70, 131, 139, 85), (68, 132, 138, 83), (91, 142, 137, 80), (93, 143, 136, 82), (83, 138, 135, 76), (85, 139, 134, 78), (41, 72, 133, 121), (41, 121, 132, 68), (52, 126, 131, 70), (90, 140, 130, 66), (130, 268, 265, 66), (54, 127, 128, 62), (457, 491, 62, 25), (298, 53, 127, 322), (88, 141, 129, 63), (47, 44, 125, 124), (48, 47, 124, 123), (72, 48, 123, 133), (51, 126, 556, 468), (348, 363, 151, 101), (344, 364, 150, 97), (298, 323, 149, 53), (302, 324, 148, 57), (57, 148, 583, 477), (53, 149, 582, 470), (376, 379, 174, 170), (381, 376, 170, 171), (379, 380, 173, 174), (380, 377, 175, 173), (153, 156, 164, 161), (156, 154, 163, 164), (158, 153, 161, 160), (152, 158, 160, 167), (157, 152, 167, 165), (155, 157, 165, 166), (154, 159, 162, 163), (159, 155, 166, 162), (190, 189, 179, 180), (176, 186, 182, 183), (186, 187, 184, 182), (187, 188, 177, 184), (382, 378, 172, 169), (378, 381, 171, 172), (383, 382, 169, 168), (377, 383, 168, 175), (222, 218, 217, 221), (243, 237, 218, 222), (245, 233, 212, 227), (227, 212, 185, 226), (189, 176, 183, 179), (192, 191, 181, 178), (191, 190, 180, 181), (188, 192, 178, 177), (206, 205, 192, 188), (208, 204, 190, 191), (205, 208, 191, 192), (207, 201, 176, 189), (203, 206, 188, 187), (202, 203, 187, 186), (201, 202, 186, 176), (204, 207, 189, 190), (167, 160, 200, 196), (160, 161, 199, 200), (164, 163, 197, 198), (161, 164, 198, 199), (165, 167, 196, 195), (166, 165, 195, 194), (163, 162, 193, 197), (162, 166, 194, 193), (387, 390, 207, 204), (384, 385, 202, 201), (385, 386, 203, 202), (386, 389, 206, 203), (390, 384, 201, 207), (388, 391, 208, 205), (391, 387, 204, 208), (389, 388, 205, 206), (247, 229, 210, 225), (225, 210, 214, 224), (235, 230, 211, 215), (178, 228, 185, 177), (181, 229, 228, 178), (180, 210, 229, 181), (179, 214, 210, 180), (183, 232, 214, 179), (182, 233, 232, 183), (184, 212, 233, 182), (177, 185, 212, 184), (146, 158, 152, 44), (44, 152, 157, 125), (125, 157, 155, 50), (50, 155, 159, 147), (147, 159, 154, 46), (46, 154, 156, 122), (122, 156, 153, 45), (45, 153, 158, 146), (241, 239, 216, 220), (220, 216, 219, 223), (211, 220, 223, 215), (230, 241, 220, 211), (213, 222, 221, 209), (234, 243, 222, 213), (237, 245, 227, 218), (218, 227, 226, 217), (239, 247, 225, 216), (216, 225, 224, 219), (217, 226, 246, 238), (238, 246, 247, 239), (219, 224, 244, 236), (236, 244, 245, 237), (215, 223, 242, 235), (235, 242, 243, 234), (209, 221, 240, 231), (231, 240, 241, 230), (221, 217, 238, 240), (240, 238, 239, 241), (223, 219, 236, 242), (242, 236, 237, 243), (244, 232, 233, 245), (226, 185, 228, 246), (246, 228, 229, 247), (213, 209, 231, 234), (234, 231, 230, 235), (254, 250, 224, 214), (253, 249, 251, 255), (251, 250, 254, 255), (249, 248, 250, 251), (253, 252, 248, 249), (255, 254, 252, 253), (252, 254, 214, 232), (250, 248, 244, 224), (248, 252, 232, 244), (285, 268, 259, 144), (373, 365, 263, 280), (295, 289, 261, 281), (333, 326, 257, 279), (375, 291, 260, 366), (335, 290, 257, 326), (65, 259, 268, 130), (371, 269, 266, 370), (284, 271, 267, 282), (294, 290, 265, 283), (280, 263, 271, 284), (368, 262, 269, 371), (306, 329, 259, 65), (283, 265, 268, 285), (352, 365, 273, 105), (325, 272, 278, 328), (328, 278, 277, 327), (129, 271, 263, 63), (374, 292, 275, 369), (334, 293, 274, 330), (372, 369, 275, 286), (332, 329, 273, 287), (325, 332, 287, 272), (366, 372, 286, 274), (264, 283, 285, 270), (262, 280, 284, 269), (288, 294, 283, 264), (269, 284, 282, 266), (330, 333, 279, 256), (291, 295, 281, 260), (368, 373, 280, 262), (270, 285, 144, 258), (266, 282, 295, 291), (256, 279, 294, 288), (327, 277, 293, 334), (367, 276, 292, 374), (279, 257, 290, 294), (331, 265, 290, 335), (370, 266, 291, 375), (282, 267, 289, 295), (276, 331, 335, 292), (264, 327, 334, 288), (274, 286, 333, 330), (258, 144, 332, 325), (144, 259, 329, 332), (288, 334, 330, 256), (270, 328, 327, 264), (258, 325, 328, 270), (105, 273, 329, 306), (292, 335, 326, 275), (286, 275, 326, 333), (101, 151, 324, 302), (97, 150, 323, 298), (97, 298, 322, 145), (66, 265, 331, 307), (89, 314, 306, 65), (51, 296, 308, 69), (84, 313, 311, 77), (92, 315, 312, 81), (69, 308, 313, 84), (393, 400, 314, 89), (77, 311, 315, 92), (111, 317, 321, 120), (397, 401, 320, 117), (107, 316, 319, 116), (120, 321, 318, 113), (116, 319, 317, 111), (104, 110, 310, 305), (96, 109, 309, 297), (96, 297, 316, 107), (117, 320, 307, 106), (102, 103, 304, 303), (150, 102, 303, 323), (100, 101, 302, 301), (99, 100, 301, 300), (109, 99, 300, 309), (110, 95, 296, 310), (151, 98, 299, 324), (145, 322, 299, 98), (103, 104, 305, 304), (277, 370, 375, 293), (267, 367, 374, 289), (272, 287, 373, 368), (260, 281, 372, 366), (281, 261, 369, 372), (289, 374, 369, 261), (63, 263, 365, 352), (272, 368, 371, 278), (278, 371, 370, 277), (293, 375, 366, 274), (287, 273, 365, 373), (45, 146, 364, 344), (50, 147, 363, 348), (45, 344, 362, 122), (47, 48, 351, 350), (122, 362, 345, 46), (147, 46, 345, 363), (72, 41, 342, 356), (71, 43, 346, 355), (43, 49, 347, 346), (49, 50, 348, 347), (146, 44, 349, 364), (44, 47, 350, 349), (106, 276, 367, 353), (87, 340, 353, 64), (42, 343, 336, 67), (42, 71, 355, 343), (48, 72, 356, 351), (86, 339, 337, 75), (94, 341, 338, 79), (67, 336, 339, 86), (395, 402, 340, 87), (75, 337, 341, 94), (112, 357, 361, 119), (396, 403, 360, 118), (108, 354, 359, 115), (119, 361, 358, 114), (115, 359, 357, 112), (95, 342, 354, 108), (118, 360, 352, 105), (196, 200, 383, 377), (200, 199, 382, 383), (198, 197, 381, 378), (199, 198, 378, 382), (195, 196, 377, 380), (194, 195, 380, 379), (197, 193, 376, 381), (193, 194, 379, 376), (168, 169, 388, 389), (172, 171, 387, 391), (169, 172, 391, 388), (170, 174, 384, 390), (175, 168, 389, 386), (173, 175, 386, 385), (174, 173, 385, 384), (171, 170, 390, 387), (114, 358, 403, 396), (79, 338, 402, 395), (113, 318, 401, 397), (81, 312, 400, 393), (82, 136, 399, 394), (80, 137, 398, 392), (338, 113, 397, 402), (312, 114, 396, 400), (137, 79, 395, 398), (358, 80, 392, 403), (136, 81, 393, 399), (318, 82, 394, 401), (404, 442, 459, 440), (404, 416, 453, 442), (404, 423, 446, 416), (404, 440, 447, 423), (405, 439, 451, 436), (405, 419, 449, 439), (405, 426, 444, 419), (405, 436, 450, 426), (406, 432, 457, 431), (406, 424, 448, 432), (406, 421, 443, 424), (406, 431, 454, 421), (407, 430, 449, 419), (407, 428, 456, 430), (407, 427, 455, 428), (407, 419, 444, 427), (408, 416, 446, 425), (408, 429, 453, 416), (408, 430, 456, 429), (408, 425, 449, 430), (422, 452, 490, 492), (409, 418, 445, 422), (409, 432, 448, 418), (409, 422, 492, 562), (410, 420, 443, 421), (410, 433, 450, 420), (410, 434, 458, 433), (410, 421, 454, 434), (411, 426, 450, 433), (411, 427, 444, 426), (411, 435, 455, 427), (411, 433, 458, 435), (412, 438, 448, 424), (412, 436, 451, 438), (412, 420, 450, 436), (412, 424, 443, 420), (413, 417, 445, 418), (413, 437, 447, 417), (413, 438, 451, 437), (413, 418, 448, 438), (414, 423, 447, 437), (414, 425, 446, 423), (414, 439, 449, 425), (414, 437, 451, 439), (415, 441, 452, 422), (415, 440, 459, 441), (415, 417, 447, 440), (415, 422, 445, 417), (487, 476, 475, 488), (585, 582, 476, 487), (485, 478, 477, 486), (484, 479, 478, 485), (507, 505, 479, 484), (506, 502, 468, 480), (584, 583, 471, 483), (482, 492, 490, 470), (560, 556, 469, 481), (488, 475, 474, 489), (567, 503, 462, 557), (557, 462, 472, 558), (558, 472, 473, 559), (740, 488, 489, 741), (575, 563, 495, 520), (758, 735, 483, 561), (760, 584, 483, 735), (746, 506, 480, 732), (745, 507, 484, 736), (736, 484, 485, 737), (737, 485, 486, 738), (759, 585, 487, 739), (739, 487, 488, 740), (432, 409, 562, 493), (561, 562, 492, 482), (471, 491, 493, 483), (495, 563, 707, 703), (796, 788, 494, 521), (574, 564, 496, 522), (756, 743, 497, 523), (733, 752, 501, 481), (560, 565, 500, 480), (778, 790, 499, 460), (554, 566, 498, 461), (733, 481, 507, 745), (741, 489, 506, 746), (554, 461, 503, 567), (489, 474, 502, 506), (481, 469, 505, 507), (755, 753, 511, 518), (573, 568, 510, 517), (795, 793, 509, 516), (572, 569, 508, 519), (757, 754, 515, 526), (577, 570, 514, 525), (797, 794, 513, 524), (576, 571, 512, 527), (566, 572, 519, 498), (790, 795, 516, 499), (565, 573, 517, 500), (752, 755, 518, 501), (837, 756, 523, 830), (835, 574, 522, 829), (839, 796, 521, 828), (834, 575, 520, 831), (569, 576, 527, 508), (793, 797, 524, 509), (568, 577, 525, 510), (753, 757, 526, 511), (773, 777, 553, 544), (747, 751, 552, 545), (836, 750, 551, 832), (838, 776, 550, 833), (772, 775, 549, 540), (744, 749, 548, 541), (751, 748, 547, 552), (777, 774, 546, 553), (749, 747, 545, 548), (775, 773, 544, 549), (787, 537, 543, 792), (779, 529, 542, 791), (732, 744, 541, 528), (779, 772, 540, 529), (776, 789, 539, 550), (750, 742, 538, 551), (789, 495, 703, 803), (785, 535, 536, 786), (800, 586, 535, 785), (783, 533, 534, 784), (782, 532, 533, 783), (791, 542, 532, 782), (792, 543, 528, 778), (799, 587, 531, 781), (798, 781, 531, 579), (786, 536, 537, 787), (780, 798, 579, 530), (743, 539, 712, 767), (511, 526, 577, 568), (509, 524, 576, 569), (828, 521, 575, 834), (830, 523, 574, 835), (501, 518, 573, 565), (499, 516, 572, 566), (524, 513, 571, 576), (526, 515, 570, 577), (516, 509, 569, 572), (518, 511, 568, 573), (460, 554, 567, 504), (460, 499, 566, 554), (481, 501, 565, 560), (523, 497, 564, 574), (564, 497, 701, 704), (483, 493, 562, 561), (457, 432, 493, 491), (734, 758, 561, 482), (521, 494, 563, 575), (466, 558, 559, 463), (467, 557, 558, 466), (504, 567, 557, 467), (480, 468, 556, 560), (784, 534, 587, 799), (780, 530, 586, 800), (734, 482, 585, 759), (738, 486, 584, 760), (486, 477, 583, 584), (482, 470, 582, 585), (812, 606, 610, 815), (817, 607, 606, 812), (815, 610, 609, 816), (816, 609, 611, 813), (589, 597, 600, 592), (592, 600, 599, 590), (594, 596, 597, 589), (588, 603, 596, 594), (593, 601, 603, 588), (591, 602, 601, 593), (590, 599, 598, 595), (595, 598, 602, 591), (626, 616, 615, 625), (612, 619, 618, 622), (622, 618, 620, 623), (623, 620, 613, 624), (818, 605, 608, 814), (814, 608, 607, 817), (819, 604, 605, 818), (813, 611, 604, 819), (658, 657, 653, 654), (679, 658, 654, 673), (681, 663, 648, 669), (663, 662, 621, 648), (625, 615, 619, 612), (628, 614, 617, 627), (627, 617, 616, 626), (624, 613, 614, 628), (642, 624, 628, 641), (644, 627, 626, 640), (641, 628, 627, 644), (643, 625, 612, 637), (639, 623, 624, 642), (638, 622, 623, 639), (637, 612, 622, 638), (640, 626, 625, 643), (603, 632, 636, 596), (596, 636, 635, 597), (600, 634, 633, 599), (597, 635, 634, 600), (601, 631, 632, 603), (602, 630, 631, 601), (599, 633, 629, 598), (598, 629, 630, 602), (823, 640, 643, 826), (820, 637, 638, 821), (821, 638, 639, 822), (822, 639, 642, 825), (826, 643, 637, 820), (824, 641, 644, 827), (827, 644, 640, 823), (825, 642, 641, 824), (683, 661, 646, 665), (661, 660, 650, 646), (671, 651, 647, 666), (614, 613, 621, 664), (617, 614, 664, 665), (616, 617, 665, 646), (615, 616, 646, 650), (619, 615, 650, 668), (618, 619, 668, 669), (620, 618, 669, 648), (613, 620, 648, 621), (580, 463, 588, 594), (463, 559, 593, 588), (559, 473, 591, 593), (473, 581, 595, 591), (581, 465, 590, 595), (465, 555, 592, 590), (555, 464, 589, 592), (464, 580, 594, 589), (677, 656, 652, 675), (656, 659, 655, 652), (647, 651, 659, 656), (666, 647, 656, 677), (649, 645, 657, 658), (670, 649, 658, 679), (673, 654, 663, 681), (654, 653, 662, 663), (675, 652, 661, 683), (652, 655, 660, 661), (653, 674, 682, 662), (674, 675, 683, 682), (655, 672, 680, 660), (672, 673, 681, 680), (651, 671, 678, 659), (671, 670, 679, 678), (645, 667, 676, 657), (667, 666, 677, 676), (657, 676, 674, 653), (676, 677, 675, 674), (659, 678, 672, 655), (678, 679, 673, 672), (680, 681, 669, 668), (662, 682, 664, 621), (682, 683, 665, 664), (649, 670, 667, 645), (670, 671, 666, 667), (690, 650, 660, 686), (689, 691, 687, 685), (687, 691, 690, 686), (685, 687, 686, 684), (689, 685, 684, 688), (691, 689, 688, 690), (688, 668, 650, 690), (686, 660, 680, 684), (684, 680, 668, 688), (721, 578, 695, 704), (809, 716, 699, 801), (731, 717, 697, 725), (769, 715, 693, 762), (811, 802, 696, 727), (771, 762, 693, 726), (496, 564, 704, 695), (807, 806, 702, 705), (720, 718, 703, 707), (730, 719, 701, 726), (716, 720, 707, 699), (804, 807, 705, 698), (742, 496, 695, 765), (719, 721, 704, 701), (788, 538, 709, 801), (761, 764, 714, 708), (764, 763, 713, 714), (563, 494, 699, 707), (810, 805, 711, 728), (770, 766, 710, 729), (808, 722, 711, 805), (768, 723, 709, 765), (761, 708, 723, 768), (802, 710, 722, 808), (700, 706, 721, 719), (698, 705, 720, 716), (724, 700, 719, 730), (705, 702, 718, 720), (766, 692, 715, 769), (727, 696, 717, 731), (804, 698, 716, 809), (706, 694, 578, 721), (702, 727, 731, 718), (692, 724, 730, 715), (763, 770, 729, 713), (803, 810, 728, 712), (715, 730, 726, 693), (767, 771, 726, 701), (806, 811, 727, 702), (718, 731, 725, 703), (712, 728, 771, 767), (700, 724, 770, 763), (710, 766, 769, 722), (694, 761, 768, 578), (578, 768, 765, 695), (724, 692, 766, 770), (706, 700, 763, 764), (694, 706, 764, 761), (538, 742, 765, 709), (728, 711, 762, 771), (722, 769, 762, 711), (534, 738, 760, 587), (530, 734, 759, 586), (530, 579, 758, 734), (497, 743, 767, 701), (522, 496, 742, 750), (480, 500, 744, 732), (517, 510, 747, 749), (525, 514, 748, 751), (500, 517, 749, 744), (829, 522, 750, 836), (510, 525, 751, 747), (544, 553, 757, 753), (833, 550, 756, 837), (540, 549, 755, 752), (553, 546, 754, 757), (549, 544, 753, 755), (537, 741, 746, 543), (529, 733, 745, 542), (529, 540, 752, 733), (550, 539, 743, 756), (535, 739, 740, 536), (586, 759, 739, 535), (533, 737, 738, 534), (532, 736, 737, 533), (542, 745, 736, 532), (543, 746, 732, 528), (587, 760, 735, 531), (579, 531, 735, 758), (536, 740, 741, 537), (713, 729, 811, 806), (703, 725, 810, 803), (708, 804, 809, 723), (696, 802, 808, 717), (717, 808, 805, 697), (725, 697, 805, 810), (494, 788, 801, 699), (708, 714, 807, 804), (714, 713, 806, 807), (729, 710, 802, 811), (723, 809, 801, 709), (464, 780, 800, 580), (473, 784, 799, 581), (464, 555, 798, 780), (466, 786, 787, 467), (555, 465, 781, 798), (581, 799, 781, 465), (504, 792, 778, 460), (503, 791, 782, 462), (462, 782, 783, 472), (472, 783, 784, 473), (580, 800, 785, 463), (463, 785, 786, 466), (539, 789, 803, 712), (520, 495, 789, 776), (461, 498, 772, 779), (461, 779, 791, 503), (467, 787, 792, 504), (519, 508, 773, 775), (527, 512, 774, 777), (498, 519, 775, 772), (831, 520, 776, 838), (508, 527, 777, 773), (545, 552, 797, 793), (832, 551, 796, 839), (541, 548, 795, 790), (552, 547, 794, 797), (548, 545, 793, 795), (528, 541, 790, 778), (551, 538, 788, 796), (632, 813, 819, 636), (636, 819, 818, 635), (634, 814, 817, 633), (635, 818, 814, 634), (631, 816, 813, 632), (630, 815, 816, 631), (633, 817, 812, 629), (629, 812, 815, 630), (604, 825, 824, 605), (608, 827, 823, 607), (605, 824, 827, 608), (606, 826, 820, 610), (611, 822, 825, 604), (609, 821, 822, 611), (610, 820, 821, 609), (607, 823, 826, 606), (547, 832, 839, 794), (512, 831, 838, 774), (546, 833, 837, 754), (514, 829, 836, 748), (515, 830, 835, 570), (513, 828, 834, 571), (774, 838, 833, 546), (748, 836, 832, 547), (571, 834, 831, 512), (794, 839, 828, 513), (570, 835, 829, 514), (754, 837, 830, 515)])
me_cube.polygons.foreach_set('use_smooth', [True] * 838)
me_cube.materials.append(mat_material)
me_cube.use_remesh_preserve_volume = False
me_cube.use_remesh_preserve_attributes = False
me_cube.use_mirror_vertex_groups = False
me_cube.update()
arm_armature = bpy.data.armatures.new('Armature')  # bones are not reproduced

# ---- objects
ob_armature = bpy.data.objects.new('Armature', arm_armature)
ob_cube = bpy.data.objects.new('Cube', me_cube)

# ---- transforms, parenting, visibility, modifiers, constraints
ob_armature.location = (0.0, 0.0, 0.8753)
ob_armature.scale = (0.1401, 0.1401, 0.1401)
ob_armature.show_in_front = True
ob_armature.lineart.crease_threshold = 0.0
ob_cube.parent = ob_armature
ob_cube.matrix_parent_inverse = Matrix(((7.14, 0.0, 0.0, -0.0), (0.0, 7.14, 0.0, -0.0), (0.0, 0.0, 7.14, -6.25), (0.0, 0.0, 0.0, 1.0)))
ob_cube.location = (0.0, 0.0, 0.8839)
ob_cube.scale = (0.1076, 0.1076, 0.1076)
ob_cube.lock_rotations_4d = False
ob_cube.empty_display_type = 'ARROWS'
ob_cube.lineart.crease_threshold = 0.0
_vg = ob_cube.vertex_groups.new(name='Hips')
for _i, _w in zip([41, 42, 43, 48, 51, 52, 55, 60, 67, 68, 69, 70, 71, 72, 73, 74, 84, 95, 96, 99, 104, 107, 108, 109, 110, 121, 123, 126, 131, 132, 133, 296, 297, 300, 305, 308, 309, 310, 313, 316, 336, 342, 343, 346, 351, 354, 355, 356, 460, 461, 462, 467, 468, 469, 474, 479, 480, 481, 484, 489, 498, 499, 500, 501, 502, 503, 504, 505, 506, 507, 517, 528, 529, 532, 537, 540, 541, 542, 543, 554, 556, 557, 560, 565, 566, 567, 732, 733, 736, 741, 744, 745, 746, 749, 752, 772, 778, 779, 782, 787, 790, 791, 792], [0.1389, 0.1228, 0.06348, 0.06122, 0.5903, 0.472, 0.11, 0.1195, 0.05539, 0.0917, 0.3182, 0.1886, 0.1544, 0.1776, 0.5751, 0.6077, 0.007964, 0.3094, 0.1789, 0.08757, 0.08604, 0.08049, 0.2077, 0.4095, 0.3665, 0.0918, 0.05591, 0.7831, 0.2291, 0.05238, 0.1102, 0.5301, 0.4298, 0.1022, 0.1076, 0.4712, 0.5278, 0.5041, 0.004642, 0.1712, 0.05693, 0.1855, 0.1366, 0.07089, 0.06662, 0.1169, 0.2533, 0.2399, 0.1389, 0.1228, 0.06348, 0.06122, 0.6319, 0.5074, 0.1159, 0.1118, 0.5903, 0.472, 0.11, 0.1195, 0.05539, 0.0917, 0.3182, 0.1886, 0.6392, 0.1544, 0.1776, 0.6763, 0.5751, 0.6077, 0.007964, 0.3094, 0.1789, 0.08757, 0.08604, 0.08049, 0.2077, 0.4095, 0.3665, 0.0918, 0.8607, 0.05591, 0.7831, 0.2291, 0.05238, 0.1102, 0.5301, 0.4298, 0.1022, 0.1076, 0.4712, 0.5278, 0.5041, 0.004642, 0.1712, 0.05693, 0.1855, 0.1366, 0.07089, 0.06662, 0.1169, 0.2533, 0.2399]): _vg.add([_i], _w, 'REPLACE')
_vg = ob_cube.vertex_groups.new(name='Spine')
for _i, _w in zip([41, 42, 43, 44, 47, 48, 49, 50, 55, 56, 57, 58, 59, 60, 67, 68, 71, 72, 73, 74, 95, 96, 99, 100, 101, 102, 103, 104, 108, 109, 110, 121, 123, 124, 125, 132, 133, 147, 148, 149, 151, 152, 155, 157, 159, 166, 296, 297, 300, 301, 302, 303, 304, 305, 309, 310, 323, 324, 336, 342, 343, 346, 347, 348, 349, 350, 351, 354, 355, 356, 363, 460, 461, 462, 463, 466, 467, 472, 473, 474, 475, 476, 477, 478, 479, 484, 485, 486, 487, 488, 489, 498, 499, 502, 503, 504, 505, 506, 507, 528, 529, 532, 533, 534, 535, 536, 537, 541, 542, 543, 554, 557, 558, 559, 566, 567, 581, 582, 583, 584, 585, 587, 588, 591, 593, 595, 602, 732, 733, 736, 737, 738, 739, 740, 741, 745, 746, 759, 760, 772, 778, 779, 782, 783, 784, 785, 786, 787, 790, 791, 792, 799], [0.2416, 0.2194, 0.8115, 0.03228, 0.8011, 0.7837, 0.8347, 0.107, 0.8023, 0.8949, 0.4767, 0.1628, 0.8288, 0.7651, 0.06253, 0.07647, 0.5966, 0.5324, 0.1868, 0.1553, 0.09043, 0.05958, 0.8055, 0.8677, 0.3788, 0.1516, 0.8114, 0.7661, 0.01155, 0.3031, 0.3237, 0.2282, 0.7963, 0.8134, 0.1016, 0.06894, 0.5946, 0.03738, 0.1246, 0.009558, 0.09343, 0.02508, 0.09695, 0.09171, 0.03332, 0.0223, 0.02647, 0.0121, 0.8023, 0.8859, 0.4466, 0.1601, 0.8227, 0.7652, 0.2026, 0.2379, 0.006259, 0.1154, 0.02742, 0.1693, 0.1345, 0.8105, 0.8477, 0.195, 0.09115, 0.8053, 0.7769, 0.05842, 0.4876, 0.4396, 0.06167, 0.2416, 0.2194, 0.8115, 0.03228, 0.8011, 0.7837, 0.8347, 0.107, 0.8137, 0.8827, 0.1227, 0.4643, 0.9322, 0.8285, 0.8023, 0.8949, 0.4767, 0.1628, 0.8288, 0.7651, 0.06253, 0.07647, 0.1693, 0.5966, 0.5324, 0.1291, 0.1868, 0.1553, 0.09043, 0.05958, 0.8055, 0.8677, 0.3788, 0.1516, 0.8114, 0.7661, 0.01155, 0.3031, 0.3237, 0.2282, 0.7963, 0.8134, 0.1016, 0.06894, 0.5946, 0.03738, 0.001408, 0.08571, 0.1246, 0.009558, 0.09343, 0.02508, 0.09695, 0.09171, 0.03332, 0.0223, 0.02647, 0.0121, 0.8023, 0.8859, 0.4466, 0.1601, 0.8227, 0.7652, 0.2026, 0.2379, 0.00626, 0.1154, 0.02742, 0.1693, 0.1345, 0.8105, 0.8477, 0.195, 0.09115, 0.8053, 0.7769, 0.05842, 0.4876, 0.4396, 0.06167]): _vg.add([_i], _w, 'REPLACE')
_vg = ob_cube.vertex_groups.new(name='Chest')
for _i, _w in zip([25, 44, 46, 47, 49, 50, 53, 54, 56, 57, 58, 59, 61, 62, 97, 98, 100, 101, 102, 103, 124, 125, 127, 128, 145, 147, 148, 149, 150, 151, 152, 154, 155, 157, 159, 166, 298, 299, 301, 302, 303, 304, 322, 323, 324, 345, 347, 348, 349, 350, 363, 364, 432, 457, 463, 465, 466, 470, 471, 472, 473, 475, 476, 477, 478, 482, 483, 485, 486, 487, 488, 490, 491, 492, 493, 530, 531, 533, 534, 535, 536, 558, 559, 561, 562, 579, 581, 582, 583, 584, 585, 586, 587, 588, 590, 591, 593, 595, 602, 734, 735, 737, 738, 739, 740, 758, 759, 760, 781, 783, 784, 785, 786, 799, 800], [0.01992, 0.05137, 0.01656, 0.02275, 0.04767, 0.1333, 0.1309, 0.2232, 0.05608, 0.4372, 0.4265, 0.05729, 0.06083, 0.4773, 0.04482, 0.1045, 0.05638, 0.3877, 0.2301, 0.04429, 0.02163, 0.05327, 0.04926, 0.08329, 0.01016, 0.09219, 0.6158, 0.2118, 0.0863, 0.2981, 0.04547, 0.01254, 0.1204, 0.04917, 0.08772, 0.03329, 0.08796, 0.1668, 0.05681, 0.4281, 0.3655, 0.05362, 0.03293, 0.155, 0.5235, 0.05135, 0.05237, 0.2772, 0.09741, 0.02879, 0.1527, 0.03112, 0.01992, 0.06034, 0.05137, 0.01656, 0.02275, 0.8001, 0.8215, 0.04767, 0.1333, 0.04638, 0.6036, 0.5051, 0.03142, 0.1309, 0.2232, 0.05608, 0.4372, 0.4265, 0.05729, 0.05299, 0.2097, 0.06083, 0.4773, 0.04482, 0.1045, 0.05638, 0.3877, 0.2301, 0.04429, 0.02163, 0.05327, 0.04926, 0.08329, 0.01015, 0.09219, 0.6297, 0.8064, 0.6158, 0.2118, 0.0863, 0.2981, 0.04547, 0.01254, 0.1204, 0.04917, 0.08772, 0.03329, 0.08796, 0.1668, 0.05681, 0.4281, 0.3655, 0.05362, 0.03293, 0.155, 0.5235, 0.05135, 0.05237, 0.2772, 0.09741, 0.02879, 0.1527, 0.03112]): _vg.add([_i], _w, 'REPLACE')
_vg = ob_cube.vertex_groups.new(name='Neck')
for _i, _w in zip([2, 5, 6, 8, 9, 11, 13, 14, 16, 17, 18, 20, 25, 26, 27, 29, 32, 34, 37, 39, 53, 54, 61, 62, 97, 98, 127, 128, 145, 298, 299, 322, 406, 409, 410, 412, 413, 415, 417, 418, 420, 421, 422, 424, 431, 432, 433, 434, 436, 438, 441, 443, 445, 448, 450, 452, 454, 457, 458, 459, 470, 471, 482, 483, 490, 491, 492, 493, 530, 531, 561, 562, 579, 734, 735, 758], [0.3397, 0.7413, 0.09431, 0.08018, 0.05812, 0.06291, 0.05167, 0.2142, 0.08611, 0.2489, 0.2409, 0.2029, 0.7255, 0.01026, 0.001362, 0.07213, 0.1726, 0.1282, 0.2279, 0.00513, 0.1312, 0.09195, 0.6562, 0.2391, 0.03606, 0.02282, 0.1738, 0.6987, 0.04111, 0.08688, 0.0657, 0.1032, 0.3397, 0.7413, 0.09431, 0.08018, 0.05812, 0.06291, 0.05167, 0.2142, 0.08611, 0.2489, 0.2409, 0.2029, 0.3624, 0.7255, 0.01026, 0.105, 0.001362, 0.07213, 0.1067, 0.1726, 0.1282, 0.2279, 0.00513, 0.6032, 0.3037, 0.7778, 0.01295, 0.008573, 0.06955, 0.07893, 0.1312, 0.09195, 0.8683, 0.6351, 0.6562, 0.2391, 0.03606, 0.02282, 0.1738, 0.6987, 0.04111, 0.08688, 0.0657, 0.1032]): _vg.add([_i], _w, 'REPLACE')
_vg = ob_cube.vertex_groups.new(name='Head')
for _i, _w in zip([0, 1, 2, 3, 4, 5, 6, 7, 8, 9, 10, 11, 12, 13, 14, 15, 16, 17, 18, 19, 20, 21, 22, 23, 24, 25, 26, 27, 28, 29, 30, 31, 32, 33, 34, 35, 36, 37, 38, 39, 40, 61, 128, 404, 405, 406, 407, 408, 409, 410, 411, 412, 413, 414, 415, 416, 417, 418, 419, 420, 421, 422, 423, 424, 425, 426, 427, 428, 429, 430, 431, 432, 433, 434, 435, 436, 437, 438, 439, 440, 441, 442, 443, 444, 445, 446, 447, 448, 449, 450, 451, 452, 453, 454, 455, 456, 457, 458, 459, 490, 491, 492, 562], [0.9865, 0.9898, 0.6314, 0.9984, 0.9963, 0.2229, 0.8987, 0.9888, 0.914, 0.9385, 0.9891, 0.9327, 0.9925, 0.9451, 0.7733, 0.9957, 0.9075, 0.733, 0.7409, 0.9877, 0.7815, 0.9941, 0.9892, 0.9961, 0.9981, 0.2102, 0.9677, 0.9725, 0.9769, 0.9229, 0.9899, 0.9737, 0.8143, 0.9946, 0.8639, 0.9921, 0.9774, 0.7553, 0.9955, 0.9704, 0.976, 0.0532, 0.01722, 0.9865, 0.9898, 0.6314, 0.9984, 0.9963, 0.2229, 0.8987, 0.9888, 0.914, 0.9385, 0.9891, 0.9327, 0.9925, 0.9451, 0.7733, 0.9957, 0.9075, 0.733, 0.7409, 0.9877, 0.7815, 0.9941, 0.9892, 0.9961, 0.9996, 0.9968, 0.9981, 0.6057, 0.2102, 0.9677, 0.8877, 0.9885, 0.9725, 0.9769, 0.9229, 0.9899, 0.9737, 0.8889, 0.9858, 0.8143, 0.9946, 0.8639, 0.9921, 0.9774, 0.7553, 0.9955, 0.9704, 0.976, 0.3805, 0.9927, 0.6784, 0.9965, 0.9982, 0.1333, 0.9663, 0.9692, 0.0864, 0.06402, 0.0532, 0.01722]): _vg.add([_i], _w, 'REPLACE')
_vg = ob_cube.vertex_groups.new(name='Shoulder.L')
for _i, _w in zip([44, 45, 46, 47, 49, 50, 53, 54, 57, 58, 59, 61, 62, 97, 98, 101, 102, 103, 122, 124, 125, 127, 128, 145, 146, 147, 148, 149, 150, 151, 152, 153, 154, 155, 156, 157, 158, 159, 160, 161, 162, 163, 164, 165, 166, 167, 298, 299, 302, 303, 304, 322, 323, 324, 344, 345, 347, 348, 349, 350, 362, 363, 364, 470, 471, 476, 487, 491, 582, 583, 585, 739, 759], [0.377, 0.7707, 0.7396, 0.05759, 0.01936, 0.258, 0.7052, 0.6391, 0.04483, 0.2776, 0.04114, 0.223, 0.2341, 0.86, 0.7876, 0.1149, 0.4207, 0.05764, 0.5938, 0.04355, 0.2786, 0.7495, 0.1765, 0.8658, 0.7597, 0.5666, 0.1936, 0.6683, 0.796, 0.4862, 0.3684, 0.7625, 0.7365, 0.2515, 0.5847, 0.2594, 0.7625, 0.5682, 0.1565, 0.4778, 0.1307, 0.2142, 0.4369, 0.05978, 0.08486, 0.08877, 0.7905, 0.7158, 0.06655, 0.3254, 0.05022, 0.8226, 0.7325, 0.2802, 0.8506, 0.8001, 0.007238, 0.2146, 0.4627, 0.05982, 0.7918, 0.5807, 0.7992, 0.05969, 0.03135, 0.1121, 0.02594, 0.03624, 0.1541, 0.02938, 0.03347, 0.009215, 0.006189]): _vg.add([_i], _w, 'REPLACE')
_vg = ob_cube.vertex_groups.new(name='Upper Arm.L')
for _i, _w in zip([44, 45, 46, 47, 49, 50, 57, 58, 59, 97, 98, 100, 101, 102, 103, 122, 124, 125, 145, 146, 147, 148, 149, 150, 151, 152, 153, 154, 155, 156, 157, 158, 159, 160, 161, 162, 163, 164, 165, 166, 167, 168, 169, 170, 171, 172, 173, 174, 175, 193, 194, 195, 196, 197, 198, 199, 200, 298, 299, 302, 303, 304, 323, 324, 344, 345, 347, 348, 349, 350, 362, 363, 364, 376, 377, 378, 379, 380, 381, 382, 383, 384, 385, 386, 388, 389, 390, 391, 477, 813, 819], [0.0, 0.00568, 0.1579, 0.0, 0.0, 0.0, 0.0, 0.00772, 0.0, 0.1177, 0.0, 0.0, 0.001718, 0.0, 0.0, 0.08617, 0.0, 0.0, 0.0, 0.0, 0.0, 0.026, 0.1665, 0.1084, 0.0, 0.0, 0.01095, 0.02711, 0.0, 0.06708, 0.0, 0.0, 0.0, 0.8329, 0.6869, 0.8323, 0.9991, 0.9523, 0.1801, 0.8354, 0.0, 0.327, 0.219, 0.7124, 0.05224, 0.1426, 0.3256, 0.4118, 0.3116, 0.9925, 0.9842, 0.9817, 0.9819, 0.9879, 0.9872, 0.9875, 0.9852, 0.005856, 0.0, 0.02351, 0.00044, 0.0, 0.1896, 0.05733, 0.0, 0.03326, 0.0, 0.0557, 0.0, 0.0, 0.0, 0.0, 0.1325, 0.964, 0.7816, 0.9216, 0.8638, 0.791, 0.9733, 0.8664, 0.8269, 0.09433, 0.09297, 0.1141, 0.07287, 0.1236, 0.08738, 0.01459, 0.0, 0.0, 0.0]): _vg.add([_i], _w, 'REPLACE')
_vg = ob_cube.vertex_groups.new(name='Lower Arm.L')
for _i, _w in zip([168, 169, 170, 171, 172, 173, 174, 175, 176, 177, 178, 179, 180, 182, 183, 184, 186, 187, 188, 189, 190, 191, 192, 201, 202, 203, 204, 205, 206, 207, 208, 214, 232, 233, 376, 377, 378, 379, 380, 381, 382, 383, 384, 385, 386, 387, 388, 389, 390, 391], [0.6727, 0.7808, 0.2875, 0.9478, 0.8573, 0.6743, 0.588, 0.6882, 0.989, 0.02244, 0.002453, 0.421, 0.03819, 0.09397, 0.437, 0.05182, 0.9696, 0.9703, 0.969, 0.9919, 0.9906, 0.9704, 0.981, 0.9938, 0.9907, 0.9846, 0.9988, 0.9914, 0.9822, 0.9979, 0.9951, 0.009651, 0.03924, 0.008284, 0.02098, 0.2182, 0.07816, 0.1356, 0.2091, 0.003016, 0.1333, 0.1727, 0.9056, 0.9067, 0.8854, 0.9925, 0.9267, 0.876, 0.9126, 0.9675]): _vg.add([_i], _w, 'REPLACE')
_vg = ob_cube.vertex_groups.new(name='Hand.L')
for _i, _w in zip([177, 178, 179, 180, 181, 182, 183, 184, 185, 186, 187, 188, 191, 210, 212, 214, 216, 217, 218, 219, 224, 225, 226, 227, 228, 229, 232, 233, 236, 237, 238, 239, 244, 245, 246, 247], [0.9618, 0.9724, 0.568, 0.954, 0.9936, 0.9011, 0.5561, 0.946, 0.9757, 0.009773, 0.00737, 0.009567, 0.00859, 0.8153, 0.9703, 0.382, 0.09635, 0.1178, 0.1167, 0.07694, 0.8498, 0.8542, 0.8808, 0.8937, 0.9914, 0.9318, 0.7957, 0.9445, 0.003644, 0.03973, 0.07294, 0.06509, 0.8889, 0.93, 0.959, 0.9219]): _vg.add([_i], _w, 'REPLACE')
_vg = ob_cube.vertex_groups.new(name='Fingers01.L')
for _i, _w in zip([209, 216, 217, 218, 219, 220, 221, 222, 223, 224, 225, 226, 227, 236, 237, 238, 239, 240, 241, 242, 243, 244, 245, 246, 247], [0.03363, 0.8458, 0.8808, 0.8726, 0.837, 0.07504, 0.7067, 0.5561, 0.04664, 0.0479, 0.1125, 0.1167, 0.1011, 0.9492, 0.9358, 0.9122, 0.8997, 0.6456, 0.03973, 0.0004887, 0.3115, 0.006145, 0.05663, 0.02924, 0.06769]): _vg.add([_i], _w, 'REPLACE')
_vg = ob_cube.vertex_groups.new(name='Fingers02.L')
for _i, _w in zip([209, 211, 213, 215, 216, 219, 220, 221, 222, 223, 230, 231, 234, 235, 239, 240, 241, 242, 243], [0.9579, 0.9964, 0.9764, 1.002, 0.05531, 0.07903, 0.9182, 0.285, 0.4377, 0.9484, 0.9991, 1.008, 1.012, 1.011, 0.01905, 0.3498, 0.9544, 0.9745, 0.687]): _vg.add([_i], _w, 'REPLACE')
_vg = ob_cube.vertex_groups.new(name='Thumb01.L')
for _i, _w in zip([210, 214, 224, 229, 232, 244], [0.1435, 0.5545, 0.04155, 0.04591, 0.1208, 0.0004173]): _vg.add([_i], _w, 'REPLACE')
_vg = ob_cube.vertex_groups.new(name='Thumb02.L')
for _i, _w in zip([214, 224, 232, 244, 248, 249, 250, 251, 252, 253, 254, 255], [0.0006123, 0.04582, 0.01447, 0.05222, 0.9811, 0.9994, 0.9753, 0.9997, 0.9927, 0.9999, 0.9907, 0.9998]): _vg.add([_i], _w, 'REPLACE')
_vg = ob_cube.vertex_groups.new(name='Shoulder.R')
for _i, _w in zip([58, 149, 303, 323, 463, 464, 465, 466, 470, 471, 472, 473, 476, 482, 483, 486, 487, 488, 491, 492, 493, 530, 531, 534, 535, 536, 555, 558, 559, 561, 562, 579, 580, 581, 582, 583, 584, 585, 586, 587, 588, 589, 590, 591, 592, 593, 594, 595, 596, 597, 598, 599, 600, 601, 602, 603, 734, 735, 738, 739, 740, 758, 759, 760, 780, 781, 783, 784, 785, 786, 798, 799, 800], [0.02594, 0.03347, 0.009215, 0.006189, 0.377, 0.7707, 0.7396, 0.05759, 0.05969, 0.03135, 0.01936, 0.258, 0.1121, 0.7052, 0.6391, 0.04483, 0.2776, 0.04114, 0.03624, 0.223, 0.2341, 0.86, 0.7876, 0.1149, 0.4207, 0.05764, 0.5938, 0.04355, 0.2786, 0.7495, 0.1765, 0.8658, 0.7597, 0.5666, 0.1541, 0.02938, 0.1936, 0.6683, 0.796, 0.4862, 0.3684, 0.7625, 0.7365, 0.2515, 0.5847, 0.2594, 0.7625, 0.5682, 0.1565, 0.4778, 0.1307, 0.2142, 0.4369, 0.05978, 0.08486, 0.08877, 0.7905, 0.7158, 0.06655, 0.3254, 0.05022, 0.8226, 0.7325, 0.2802, 0.8506, 0.8001, 0.007238, 0.2146, 0.4627, 0.05982, 0.7918, 0.5807, 0.7992]): _vg.add([_i], _w, 'REPLACE')
_vg = ob_cube.vertex_groups.new(name='Upper Arm.R')
for _i, _w in zip([463, 464, 465, 466, 472, 473, 486, 487, 530, 531, 534, 535, 536, 555, 558, 559, 579, 580, 581, 584, 585, 586, 587, 588, 589, 590, 591, 592, 593, 594, 595, 596, 597, 598, 599, 600, 601, 602, 603, 604, 605, 606, 607, 608, 609, 610, 611, 629, 630, 631, 632, 633, 634, 635, 636, 735, 738, 739, 740, 759, 760, 780, 781, 783, 784, 785, 786, 798, 799, 800, 812, 813, 814, 815, 816, 817, 818, 819, 820, 821, 822, 824, 825, 826, 827], [0.5238, 0.1977, 0.2077, 0.0629, 0.04057, 0.4969, 0.01112, 0.0785, 0.02728, 0.05107, 0.1111, 0.1665, 0.02548, 0.3778, 0.06382, 0.5599, 0.05123, 0.2023, 0.292, 0.02607, 0.008072, 0.07084, 0.1065, 0.5399, 0.2063, 0.2138, 0.5266, 0.3877, 0.5932, 0.2027, 0.297, 0.8329, 0.5173, 0.8323, 0.7705, 0.5583, 0.9048, 0.8354, 0.8861, 0.327, 0.219, 0.7124, 0.05224, 0.1426, 0.3256, 0.4118, 0.3116, 0.9925, 0.9842, 0.9817, 0.9819, 0.9879, 0.9872, 0.9875, 0.9852, 0.003994, 0.05089, 0.1045, 0.004181, 0.03103, 0.05733, 0.1038, 0.1197, 0.02182, 0.3065, 0.3341, 0.05191, 0.1687, 0.1962, 0.1331, 0.964, 0.7816, 0.9216, 0.8638, 0.791, 0.9733, 0.8664, 0.8269, 0.09433, 0.09297, 0.1141, 0.07287, 0.1236, 0.08738, 0.01459]): _vg.add([_i], _w, 'REPLACE')
_vg = ob_cube.vertex_groups.new(name='Lower Arm.R')
for _i, _w in zip([604, 605, 606, 607, 608, 609, 610, 611, 612, 613, 614, 615, 616, 618, 619, 620, 622, 623, 624, 625, 626, 627, 628, 637, 638, 639, 640, 641, 642, 643, 644, 650, 668, 669, 812, 813, 814, 815, 816, 817, 818, 819, 820, 821, 822, 823, 824, 825, 826, 827], [0.6727, 0.7808, 0.2875, 0.9478, 0.8573, 0.6743, 0.588, 0.6882, 0.989, 0.02244, 0.002453, 0.421, 0.03819, 0.09397, 0.437, 0.05182, 0.9696, 0.9703, 0.969, 0.9919, 0.9906, 0.9704, 0.981, 0.9938, 0.9907, 0.9846, 0.9988, 0.9914, 0.9822, 0.9979, 0.9951, 0.009651, 0.03924, 0.008285, 0.02098, 0.2182, 0.07816, 0.1356, 0.2091, 0.003016, 0.1333, 0.1727, 0.9056, 0.9067, 0.8854, 0.9925, 0.9267, 0.876, 0.9126, 0.9675]): _vg.add([_i], _w, 'REPLACE')
_vg = ob_cube.vertex_groups.new(name='Hand.R')
for _i, _w in zip([613, 614, 615, 616, 617, 618, 619, 620, 621, 622, 623, 624, 627, 646, 648, 650, 652, 653, 654, 655, 660, 661, 662, 663, 664, 665, 668, 669, 672, 673, 674, 675, 680, 681, 682, 683], [0.9618, 0.9724, 0.568, 0.954, 0.9936, 0.9011, 0.5561, 0.946, 0.9757, 0.009773, 0.00737, 0.009567, 0.00859, 0.8153, 0.9703, 0.382, 0.09635, 0.1178, 0.1167, 0.07694, 0.8498, 0.8542, 0.8808, 0.8937, 0.9914, 0.9318, 0.7957, 0.9445, 0.003644, 0.03973, 0.07294, 0.06509, 0.8889, 0.93, 0.959, 0.9219]): _vg.add([_i], _w, 'REPLACE')
_vg = ob_cube.vertex_groups.new(name='Fingers01.R')
for _i, _w in zip([645, 652, 653, 654, 655, 656, 657, 658, 659, 660, 661, 662, 663, 672, 673, 674, 675, 676, 677, 678, 679, 680, 681, 682, 683], [0.03363, 0.8458, 0.8808, 0.8726, 0.837, 0.07504, 0.7067, 0.5561, 0.04664, 0.0479, 0.1125, 0.1167, 0.1011, 0.9492, 0.9358, 0.9122, 0.8997, 0.6456, 0.03974, 0.0004885, 0.3115, 0.006145, 0.05663, 0.02924, 0.06769]): _vg.add([_i], _w, 'REPLACE')
_vg = ob_cube.vertex_groups.new(name='Fingers02.R')
for _i, _w in zip([645, 647, 649, 651, 652, 655, 656, 657, 658, 659, 666, 667, 670, 671, 675, 676, 677, 678, 679], [0.9579, 0.9964, 0.9764, 1.002, 0.05531, 0.07903, 0.9182, 0.285, 0.4377, 0.9484, 0.9991, 1.008, 1.012, 1.011, 0.01905, 0.3498, 0.9544, 0.9745, 0.687]): _vg.add([_i], _w, 'REPLACE')
_vg = ob_cube.vertex_groups.new(name='Thumb01.R')
for _i, _w in zip([646, 650, 660, 665, 668, 680], [0.1435, 0.5545, 0.04155, 0.04591, 0.1208, 0.0004177]): _vg.add([_i], _w, 'REPLACE')
_vg = ob_cube.vertex_groups.new(name='Thumb02.R')
for _i, _w in zip([650, 660, 668, 680, 684, 685, 686, 687, 688, 689, 690, 691], [0.0006118, 0.04582, 0.01447, 0.05222, 0.9811, 0.9994, 0.9753, 0.9997, 0.9927, 0.9999, 0.9907, 0.9998]): _vg.add([_i], _w, 'REPLACE')
_vg = ob_cube.vertex_groups.new(name='Upper Leg.L')
for _i, _w in zip([41, 42, 43, 48, 51, 52, 55, 60, 67, 68, 69, 70, 71, 72, 73, 74, 75, 76, 77, 78, 83, 84, 85, 86, 91, 92, 93, 94, 95, 96, 99, 104, 107, 108, 109, 110, 111, 112, 115, 116, 119, 120, 121, 123, 126, 131, 132, 133, 134, 135, 138, 139, 142, 143, 296, 297, 300, 305, 308, 309, 310, 311, 313, 315, 316, 317, 319, 321, 336, 337, 339, 341, 342, 343, 346, 351, 354, 355, 356, 357, 359, 361, 468, 469, 474, 479, 480, 481, 500, 501, 502, 505, 506, 507, 528, 556, 560, 732, 733, 744, 746, 752], [0.6042, 0.6482, 0.08732, 0.1095, 0.2797, 0.3743, 0.0649, 0.08067, 0.8769, 0.823, 0.6486, 0.7611, 0.2302, 0.2663, 0.1836, 0.1946, 0.9253, 0.9378, 0.9413, 0.9461, 0.9833, 0.9656, 0.9813, 0.9922, 0.1225, 0.1275, 0.1412, 0.1249, 0.5682, 0.7438, 0.08076, 0.1112, 0.8923, 0.7435, 0.2702, 0.285, 0.9465, 0.9435, 0.9699, 0.9915, 0.1208, 0.1164, 0.6692, 0.1062, 0.1752, 0.7531, 0.8734, 0.2744, 0.9545, 0.9422, 0.991, 0.9833, 0.1305, 0.1049, 0.3603, 0.4734, 0.07261, 0.09287, 0.4898, 0.2418, 0.2196, 0.9416, 0.9671, 0.1231, 0.7876, 0.9452, 0.9854, 0.1198, 0.8986, 0.9396, 0.993, 0.1223, 0.6276, 0.7196, 0.08615, 0.115, 0.8136, 0.2442, 0.2985, 0.9419, 0.9786, 0.1221, 0.1785, 0.2387, 0.008328, 0.002897, 0.1202, 0.1395, 0.003809, 0.04034, 0.09451, 0.09655, 0.05047, 0.03091, 0.008918, 0.06924, 0.03138, 0.07071, 0.06525, 0.00299, 0.01447, 0.01507]): _vg.add([_i], _w, 'REPLACE')
_vg = ob_cube.vertex_groups.new(name='Lower Leg.L')
for _i, _w in zip([63, 65, 66, 75, 76, 77, 78, 79, 80, 81, 82, 87, 88, 89, 90, 91, 92, 93, 94, 105, 111, 112, 113, 114, 117, 118, 119, 120, 129, 130, 134, 135, 136, 137, 140, 141, 142, 143, 144, 258, 259, 262, 263, 268, 272, 273, 280, 285, 287, 306, 307, 311, 312, 314, 315, 317, 318, 320, 321, 325, 329, 332, 337, 338, 340, 341, 352, 357, 358, 360, 361, 365, 368, 373, 392, 393, 394, 395, 396, 397, 398, 399, 400, 401, 402, 403], [0.4555, 0.6765, 0.07096, 0.07456, 0.06164, 0.05769, 0.05347, 0.9847, 0.9825, 0.9855, 0.9884, 0.9708, 0.9939, 0.9938, 0.987, 0.8774, 0.8724, 0.8587, 0.8751, 0.507, 0.05331, 0.05583, 0.9891, 0.9841, 0.9824, 0.9885, 0.8791, 0.8836, 0.06359, 0.1502, 0.03999, 0.05738, 0.9922, 0.9821, 0.9942, 0.9768, 0.8694, 0.8951, 0.0826, 0.0758, 0.1119, 0.06878, 0.09603, 0.03657, 0.06961, 0.1202, 0.07466, 0.007418, 0.07944, 0.5749, 0.02864, 0.05759, 0.9856, 0.9913, 0.8768, 0.05443, 0.9902, 0.9865, 0.8802, 0.07271, 0.1186, 0.08171, 0.0603, 0.9862, 0.9741, 0.8777, 0.4875, 0.0576, 0.9829, 0.9893, 0.8778, 0.1082, 0.06806, 0.07599, 0.9969, 0.9981, 0.9989, 0.996, 0.9972, 0.9981, 0.9961, 0.9993, 0.9978, 0.9988, 0.9967, 0.997]): _vg.add([_i], _w, 'REPLACE')
_vg = ob_cube.vertex_groups.new(name='Foot.L')
for _i, _w in zip([63, 64, 65, 66, 87, 105, 106, 129, 130, 144, 256, 257, 258, 259, 262, 263, 264, 265, 266, 267, 268, 269, 270, 271, 272, 273, 276, 277, 278, 280, 282, 283, 284, 285, 287, 288, 289, 290, 291, 293, 294, 295, 306, 307, 325, 327, 328, 329, 331, 332, 334, 335, 340, 352, 353, 365, 367, 368, 370, 371, 373, 374, 375], [0.5444, 0.9781, 0.3231, 0.9267, 0.008147, 0.4927, 0.9927, 0.936, 0.8486, 0.901, 0.0004031, 0.009832, 0.906, 0.8746, 0.9122, 0.8898, 0.8647, 0.9268, 0.8615, 0.9308, 0.9351, 0.9362, 0.933, 0.9554, 0.9123, 0.8676, 0.9985, 0.8897, 0.9372, 0.908, 0.8775, 0.8852, 0.9379, 0.9328, 0.9041, 0.08873, 0.09649, 0.1613, 0.05034, 0.03664, 0.08647, 0.04483, 0.4248, 0.9585, 0.9092, 0.8686, 0.934, 0.8688, 0.9305, 0.9018, 0.08334, 0.1137, 0.001636, 0.5124, 0.9911, 0.8787, 0.9356, 0.9133, 0.8679, 0.9359, 0.907, 0.06213, 0.04506]): _vg.add([_i], _w, 'REPLACE')
_vg = ob_cube.vertex_groups.new(name='Toes.L')
for _i, _w in zip([256, 257, 260, 261, 264, 265, 266, 267, 269, 270, 274, 275, 277, 278, 279, 281, 282, 283, 284, 285, 286, 288, 289, 290, 291, 292, 293, 294, 295, 326, 327, 328, 330, 331, 333, 334, 335, 366, 367, 369, 370, 371, 372, 374, 375], [0.9746, 0.9699, 0.9949, 0.996, 0.1292, 0.06548, 0.1345, 0.0659, 0.04053, 0.03464, 0.9925, 0.9945, 0.1067, 0.0359, 0.977, 0.9968, 0.1183, 0.1078, 0.03366, 0.02696, 0.9942, 0.9107, 0.9031, 0.8375, 0.9494, 0.9868, 0.9565, 0.913, 0.9524, 0.976, 0.1262, 0.03705, 0.9782, 0.06441, 0.9791, 0.9162, 0.8855, 0.9967, 0.06261, 0.9978, 0.1282, 0.04037, 0.9982, 0.9377, 0.9523]): _vg.add([_i], _w, 'REPLACE')
_vg = ob_cube.vertex_groups.new(name='Upper Leg.R')
for _i, _w in zip([51, 52, 69, 70, 73, 74, 95, 126, 296, 297, 308, 310, 316, 460, 461, 462, 467, 468, 469, 474, 479, 480, 481, 484, 489, 498, 499, 500, 501, 502, 503, 504, 505, 506, 507, 508, 509, 510, 511, 516, 517, 518, 519, 524, 525, 526, 527, 528, 529, 532, 537, 540, 541, 542, 543, 544, 545, 548, 549, 552, 553, 554, 556, 557, 560, 565, 566, 567, 568, 569, 572, 573, 576, 577, 732, 733, 736, 741, 744, 745, 746, 747, 749, 751, 752, 753, 755, 757, 772, 773, 775, 777, 778, 779, 782, 787, 790, 791, 792, 793, 795, 797], [0.1202, 0.1395, 0.003809, 0.04034, 0.05047, 0.03091, 0.008918, 0.03138, 0.07071, 0.06525, 0.00299, 0.01447, 0.01507, 0.6043, 0.6482, 0.08732, 0.1095, 0.1785, 0.2387, 0.008328, 0.002897, 0.2797, 0.3743, 0.0649, 0.08067, 0.8769, 0.823, 0.6486, 0.7611, 0.09451, 0.2302, 0.2663, 0.09655, 0.1836, 0.1946, 0.9253, 0.9378, 0.9413, 0.9461, 0.9833, 0.9656, 0.9813, 0.9922, 0.1225, 0.1275, 0.1412, 0.1249, 0.5682, 0.7438, 0.08076, 0.1112, 0.8923, 0.7435, 0.2702, 0.285, 0.9465, 0.9435, 0.9699, 0.9915, 0.1208, 0.1164, 0.6692, 0.06924, 0.1062, 0.1752, 0.7531, 0.8734, 0.2744, 0.9545, 0.9422, 0.991, 0.9833, 0.1305, 0.1049, 0.3603, 0.4734, 0.07261, 0.09287, 0.4898, 0.2418, 0.2196, 0.9416, 0.9671, 0.1231, 0.7876, 0.9452, 0.9854, 0.1198, 0.8986, 0.9396, 0.993, 0.1223, 0.6276, 0.7196, 0.08615, 0.115, 0.8136, 0.2442, 0.2985, 0.9419, 0.9786, 0.1221]): _vg.add([_i], _w, 'REPLACE')
_vg = ob_cube.vertex_groups.new(name='Lower Leg.R')
for _i, _w in zip([494, 496, 497, 508, 509, 510, 511, 512, 513, 514, 515, 520, 521, 522, 523, 524, 525, 526, 527, 538, 544, 545, 546, 547, 550, 551, 552, 553, 563, 564, 568, 569, 570, 571, 574, 575, 576, 577, 578, 694, 695, 698, 699, 704, 708, 709, 716, 721, 723, 742, 743, 747, 748, 750, 751, 753, 754, 756, 757, 761, 765, 768, 773, 774, 776, 777, 788, 793, 794, 796, 797, 801, 804, 809, 828, 829, 830, 831, 832, 833, 834, 835, 836, 837, 838, 839], [0.4555, 0.6765, 0.07096, 0.07456, 0.06164, 0.05769, 0.05347, 0.9847, 0.9825, 0.9855, 0.9884, 0.9708, 0.9939, 0.9938, 0.987, 0.8774, 0.8724, 0.8587, 0.8751, 0.507, 0.05331, 0.05583, 0.9891, 0.9841, 0.9824, 0.9885, 0.8791, 0.8836, 0.06359, 0.1502, 0.03999, 0.05738, 0.9922, 0.9821, 0.9942, 0.9768, 0.8694, 0.8951, 0.0826, 0.0758, 0.1119, 0.06878, 0.09603, 0.03657, 0.06961, 0.1202, 0.07466, 0.007418, 0.07944, 0.5749, 0.02864, 0.05759, 0.9856, 0.9913, 0.8768, 0.05443, 0.9902, 0.9865, 0.8802, 0.07271, 0.1186, 0.08171, 0.0603, 0.9862, 0.9741, 0.8777, 0.4875, 0.0576, 0.9829, 0.9893, 0.8778, 0.1082, 0.06806, 0.07599, 0.9969, 0.9981, 0.9989, 0.996, 0.9972, 0.9981, 0.9961, 0.9993, 0.9978, 0.9988, 0.9967, 0.997]): _vg.add([_i], _w, 'REPLACE')
_vg = ob_cube.vertex_groups.new(name='Foot.R')
for _i, _w in zip([494, 495, 496, 497, 520, 538, 539, 563, 564, 578, 692, 693, 694, 695, 698, 699, 700, 701, 702, 703, 704, 705, 706, 707, 708, 709, 712, 713, 714, 716, 718, 719, 720, 721, 723, 724, 725, 726, 727, 729, 730, 731, 742, 743, 761, 763, 764, 765, 767, 768, 770, 771, 776, 788, 789, 801, 803, 804, 806, 807, 809, 810, 811], [0.5444, 0.9781, 0.3231, 0.9267, 0.008147, 0.4927, 0.9927, 0.936, 0.8486, 0.901, 0.0004031, 0.009832, 0.906, 0.8746, 0.9122, 0.8898, 0.8647, 0.9268, 0.8615, 0.9308, 0.9351, 0.9362, 0.933, 0.9554, 0.9123, 0.8676, 0.9985, 0.8897, 0.9372, 0.908, 0.8775, 0.8852, 0.9379, 0.9328, 0.9041, 0.08873, 0.09649, 0.1613, 0.05034, 0.03664, 0.08647, 0.04483, 0.4248, 0.9585, 0.9092, 0.8686, 0.934, 0.8688, 0.9305, 0.9018, 0.08334, 0.1137, 0.001636, 0.5124, 0.9911, 0.8787, 0.9356, 0.9133, 0.8679, 0.9359, 0.907, 0.06213, 0.04506]): _vg.add([_i], _w, 'REPLACE')
_vg = ob_cube.vertex_groups.new(name='Toes.R')
for _i, _w in zip([692, 693, 696, 697, 700, 701, 702, 703, 705, 706, 710, 711, 713, 714, 715, 717, 718, 719, 720, 721, 722, 724, 725, 726, 727, 728, 729, 730, 731, 762, 763, 764, 766, 767, 769, 770, 771, 802, 803, 805, 806, 807, 808, 810, 811], [0.9746, 0.9699, 0.9949, 0.996, 0.1292, 0.06548, 0.1345, 0.0659, 0.04053, 0.03464, 0.9925, 0.9945, 0.1067, 0.0359, 0.977, 0.9968, 0.1183, 0.1078, 0.03366, 0.02696, 0.9942, 0.9107, 0.9031, 0.8375, 0.9494, 0.9868, 0.9565, 0.913, 0.9524, 0.976, 0.1262, 0.03705, 0.9782, 0.06441, 0.9791, 0.9162, 0.8855, 0.9967, 0.06261, 0.9978, 0.1282, 0.04037, 0.9982, 0.9377, 0.9523]): _vg.add([_i], _w, 'REPLACE')
_m = ob_cube.modifiers.new('Armature', 'ARMATURE')
_m.object = ob_armature

# ---- collection membership
col_collection_1.objects.link(ob_armature)
col_collection_1.objects.link(ob_cube)

# ---- scene / render settings (as saved in the file)
scene.frame_start = 1; scene.frame_end = 250; scene.frame_set(1)
scene.render.engine = 'BLENDER_EEVEE_NEXT'
scene.render.resolution_percentage = 50
scene.render.dither_intensity = 0.0
scene.cycles.use_denoising = False
scene.cycles.samples = 128
scene.cycles.sampling_pattern = 'TABULATED_SOBOL'
scene.cycles.light_sampling_threshold = 0.0
scene.cycles.use_adaptive_sampling = False
scene.cycles.use_light_tree = False
scene.cycles.blur_glossy = 0.0
scene.cycles.sample_clamp_indirect = 0.0
scene.view_settings.view_transform = 'Standard'
bpy.context.view_layer.update()

# ---- added for rendering (the .blend has no active camera and no usable light): camera, sun
cam_auto = bpy.data.cameras.new('AutoCamera')
cam_auto.lens = 50.0
cam_auto.sensor_width = 36.0
cam_auto.clip_end = 1000.0
ob_auto_camera = bpy.data.objects.new('AutoCamera', cam_auto)
scene.collection.objects.link(ob_auto_camera)
ob_auto_camera.location = (1.79336, -2.16414, 2.31461)
ob_auto_camera.rotation_euler = (1.09748, -7.21219e-08, 0.694738)
scene.camera = ob_auto_camera
light_auto_sun = bpy.data.lights.new('AutoSun', 'SUN')
light_auto_sun.energy = 3.0
light_auto_sun.angle = 0.0523599
ob_auto_sun = bpy.data.objects.new('AutoSun', light_auto_sun)
scene.collection.objects.link(ob_auto_sun)
ob_auto_sun.rotation_euler = (0.872665, 0.174533, 0.523599)
bpy.context.view_layer.update()
